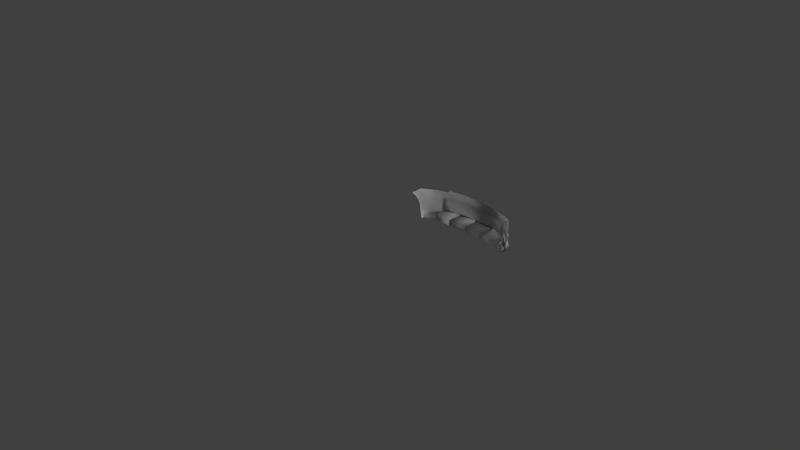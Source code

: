 # Source: sivy_1_w1.blend  (saved by Blender 2.60.0; exported with 4.5.12 LTS)
import bpy
from mathutils import Matrix  # noqa: F401  (used for matrix-valued properties, if any)

bpy.ops.wm.read_factory_settings(use_empty=True)
scene = bpy.context.scene
scene.name = 'Scene'

# ---- collections
col_collection_1 = bpy.data.collections.new('Collection 1'); scene.collection.children.link(col_collection_1)

# ---- materials (node trees are filled in below, after node groups)
mat_01___default = bpy.data.materials.new('01___Default')
mat_01___default.alpha_threshold = 0.0
mat_01___default.use_transparent_shadow = False
mat_01___default.diffuse_color = (0.5882, 0.5882, 0.5882, 1.0)
mat_01___default.specular_color = (0.0, 0.0, 0.0)
mat_01___default.roughness = 0.5
mat_01___default.specular_intensity = 1.0
mat_01___default.line_color = (0.0, 0.0, 0.0, 1.0)

# ---- material node trees

# ---- world
world_world = bpy.data.worlds.new('World'); scene.world = world_world
world_world.color = (0.05088, 0.05088, 0.05088)
world_world.use_sun_shadow = False
world_world.sun_shadow_jitter_overblur = 0.0
world_world.cycles.sampling_method = 'MANUAL'
world_world.cycles.sample_map_resolution = 256

# ---- cameras
cam_camera = bpy.data.cameras.new('Camera')
cam_camera.clip_end = 100.0
cam_camera.lens = 35.0
cam_camera.ortho_scale = 7.314
cam_camera.dof.focus_distance = 0.0
cam_camera.dof.aperture_fstop = 128.0

# ---- lights
light_point = bpy.data.lights.new('Point', 'POINT')
light_point.transmission_factor = 0.0
light_point.energy = 100.0
light_point.shadow_buffer_clip_start = 0.5
light_point.shadow_soft_size = 1.0
light_point.shadow_maximum_resolution = 0.006
light_point.use_absolute_resolution = True
light_point.cycles.use_multiple_importance_sampling = False
light_lamp = bpy.data.lights.new('Lamp', 'POINT')
light_lamp.transmission_factor = 0.0
light_lamp.cutoff_distance = 30.0
light_lamp.energy = 100.0
light_lamp.shadow_buffer_clip_start = 1.001
light_lamp.shadow_soft_size = 1.0
light_lamp.shadow_maximum_resolution = 0.006
light_lamp.use_absolute_resolution = True
light_lamp.cycles.use_multiple_importance_sampling = False

# ---- meshes
me_bumr02 = bpy.data.meshes.new('BumR02')
me_bumr02.from_pydata([(-0.6401, -0.2356, -2.066), (-0.6369, -0.2339, -2.054), (-0.5158, -0.2409, -2.096), (-0.327, -0.2692, -2.18), (-0.1903, -0.2694, -2.19), (-0.314, -0.2715, -1.891), (-0.009, -0.2719, -1.904), (-0.009, -0.2699, -2.196), (-0.6747, -0.3702, -1.886), (-0.6541, -0.3773, -2.029), (-0.6404, -0.3704, -1.877), (-0.6812, -0.3773, -2.017), (-0.6503, -0.3255, -2.08), (-0.6746, -0.3243, -2.068), (-0.6465, -0.2907, -2.098), (-0.6679, -0.2713, -2.095), (-0.6373, -0.2739, -2.11), (-0.655, -0.2516, -2.109), (-0.6191, -0.2689, -2.116), (-0.5343, -0.269, -2.139), (-0.6851, -0.2714, -2.038), (-0.3492, -0.241, -2.125), (-0.3484, -0.2411, -2.145), (-0.3501, -0.2519, -2.178), (-0.328, -0.2519, -2.18), (-0.3486, -0.2691, -2.178), (-0.3271, -0.3176, -2.162), (-0.5334, -0.2517, -2.139), (-0.1881, -0.252, -2.19), (0.0, -0.252, -2.196), (0.0, -0.2411, -2.145), (0.1881, -0.252, -2.19), (0.1881, -0.2411, -2.139), (0.3484, -0.2411, -2.145), (0.3492, -0.241, -2.125), (-0.1881, -0.2411, -2.139), (0.009, -0.2699, -2.196), (-0.009, -0.3239, -2.176), (0.009, -0.3239, -2.176), (-0.009, -0.3643, -2.146), (0.009, -0.3643, -2.146), (0.1903, -0.2694, -2.19), (0.328, -0.2519, -2.18), (0.3501, -0.2519, -2.178), (0.5158, -0.2409, -2.096), (0.5334, -0.2517, -2.139), (0.6401, -0.2356, -2.066), (0.655, -0.2516, -2.109), (0.6851, -0.2714, -2.038), (0.6679, -0.2713, -2.095), (0.3119, -0.3704, -1.891), (0.3488, -0.3658, -2.122), (0.3481, -0.3704, -1.889), (0.3272, -0.3659, -2.123), (0.3487, -0.3175, -2.16), (0.3271, -0.3176, -2.162), (0.3486, -0.2691, -2.178), (0.327, -0.2692, -2.18), (0.5343, -0.269, -2.139), (0.6404, -0.3704, -1.877), (0.6541, -0.3773, -2.029), (0.6747, -0.3702, -1.886), (0.6812, -0.3773, -2.017), (0.6503, -0.3255, -2.08), (0.6746, -0.3243, -2.068), (0.6465, -0.2907, -2.098), (0.6373, -0.2739, -2.11), (0.6191, -0.2689, -2.116), (0.0, -0.3705, -1.903), (-0.3119, -0.3704, -1.891), (-0.6328, -0.293, -1.878), (-0.6236, -0.2761, -1.878), (-0.6191, -0.2711, -1.878), (-0.3512, -0.2715, -1.889), (-0.3481, -0.3704, -1.889), (-0.3488, -0.3658, -2.122), (-0.3272, -0.3659, -2.123), (-0.3487, -0.3175, -2.16), (0.6369, -0.2339, -2.054), (0.314, -0.2715, -1.891), (0.009, -0.2719, -1.904), (0.6328, -0.293, -1.878), (0.6236, -0.2761, -1.878), (0.6191, -0.2711, -1.878), (0.3512, -0.2715, -1.889), (0.2468, -0.0871, -2.151), (0.2468, -0.2068, -2.151), (-0.2468, -0.0871, -2.151), (-0.2468, -0.2068, -2.151), (0.6366, -0.2289, -2.059), (0.5841, -0.061, -2.089), (0.6352, -0.1414, -2.062), (0.6292, -0.0933, -2.072), (0.6204, -0.0754, -2.078), (0.1881, -0.0492, -2.138), (0.1881, -0.2411, -2.139), (0.0, -0.0492, -2.142), (0.3492, -0.0491, -2.13), (0.5158, -0.0551, -2.106), (-0.3491, -0.0491, -2.13), (-0.3491, -0.241, -2.125), (-0.5158, -0.0551, -2.106), (-0.1881, -0.0492, -2.138), (-0.1881, -0.2411, -2.139), (0.0, -0.2411, -2.145), (-0.5841, -0.061, -2.089), (-0.6366, -0.2289, -2.059), (-0.6352, -0.1414, -2.062), (-0.6292, -0.0933, -2.072), (-0.6204, -0.0754, -2.078), (-0.642, -0.1378, -2.08), (-0.6326, -0.0861, -2.09), (-0.6406, -0.213, -2.07), (-0.5158, -0.0446, -2.124), (-0.3491, -0.0387, -2.148), (-0.1881, -0.0388, -2.156), (0.0, -0.0388, -2.16), (0.1881, -0.0388, -2.156), (-0.9451, 0.1153, -1.671), (-0.9457, 0.0265, -1.717), (-0.945, 0.1, -1.643), (-0.9458, 0.0516, -1.738), (-0.9382, -0.0566, -1.768), (-0.9382, -0.0507, -1.799), (-0.9276, -0.1416, -1.793), (-0.9276, -0.1418, -1.826), (-0.9134, -0.2274, -1.795), (-0.9134, -0.2276, -1.827), (-0.8931, -0.3131, -1.784), (-0.8931, -0.3133, -1.816), (-0.8513, -0.3777, -1.797), (-0.8032, -0.369, -1.869), (-0.8513, -0.3776, -1.766), (-0.9081, 0.1363, -1.716), (-0.9041, 0.0818, -1.777), (-0.9025, 0.0207, -1.815), (-0.8447, 0.0369, -1.933), (-0.8506, 0.0037, -1.933), (-0.8094, 0.0306, -1.992), (-0.81, 0.0034, -1.998), (-0.7787, 0.0281, -2.028), (-0.7791, 0.0032, -2.029), (-0.7404, 0.0018, -2.058), (-0.7412, -0.2127, -2.011), (-0.6889, -0.2123, -2.047), (-0.7407, -0.2446, -2.014), (-0.688, -0.2445, -2.051), (-0.7382, -0.2976, -1.992), (-0.715, -0.3666, -1.95), (-0.8857, 0.1582, -1.772), (-0.833, 0.1104, -1.918), (-0.8055, 0.1021, -1.963), (-0.7873, 0.098, -1.987), (-0.738, 0.0278, -2.057), (-0.6822, 0.027, -2.085), (-0.6822, 0.0, -2.086), (-0.5092, 0.0274, -2.126), (-0.5092, 0.0004, -2.127), (-0.3491, 0.0273, -2.155), (-0.3491, 0.0003, -2.155), (-0.188, 0.0272, -2.167), (-0.188, 0.0002, -2.166), (0.0, 0.0002, -2.169), (0.188, 0.0002, -2.166), (0.3491, 0.0003, -2.155), (0.3492, -0.0387, -2.148), (0.5092, 0.0004, -2.127), (0.5158, -0.0446, -2.124), (0.5841, -0.0506, -2.107), (-0.7388, 0.0938, -2.025), (-0.6842, 0.0581, -2.071), (-0.5054, 0.0604, -2.114), (-0.3491, 0.0605, -2.144), (-0.188, 0.0605, -2.157), (0.0, 0.0604, -2.16), (0.0, 0.0272, -2.17), (0.188, 0.0272, -2.167), (-0.6862, 0.0892, -2.052), (-0.5259, 0.0933, -2.09), (-0.5016, 0.0934, -2.096), (-0.3491, 0.0938, -2.124), (-0.4931, 0.1253, -2.072), (-0.3471, 0.165, -2.054), (-0.4654, 0.1634, -2.04), (-0.5084, 0.1009, -2.088), (-0.5841, -0.0506, -2.107), (-0.6204, -0.0645, -2.096), (-0.7976, -0.2149, -1.966), (-0.8452, -0.2183, -1.913), (-0.8983, -0.1359, -1.854), (-0.7975, -0.2425, -1.969), (-0.8441, -0.242, -1.911), (-0.894, -0.218, -1.851), (-0.7968, -0.3005, -1.943), (-0.8383, -0.3038, -1.898), (-0.7639, -0.3676, -1.903), (-0.188, 0.0938, -2.138), (-0.188, 0.1647, -2.064), (0.0, 0.0936, -2.141), (0.0, 0.1654, -2.067), (0.1879, 0.1647, -2.064), (0.188, 0.0938, -2.138), (0.3471, 0.165, -2.054), (0.3491, 0.0938, -2.124), (0.188, 0.0605, -2.157), (0.3491, 0.0273, -2.155), (0.3491, 0.0605, -2.144), (0.5092, 0.0274, -2.126), (0.6822, 0.0, -2.086), (0.6204, -0.0645, -2.096), (0.8513, -0.3776, -1.766), (0.8513, -0.3777, -1.797), (0.8931, -0.3131, -1.784), (0.8931, -0.3133, -1.816), (0.8032, -0.369, -1.869), (0.8383, -0.3038, -1.898), (0.7968, -0.3005, -1.943), (0.7975, -0.2425, -1.969), (0.7407, -0.2446, -2.014), (0.7412, -0.2127, -2.011), (0.6889, -0.2123, -2.047), (0.7404, 0.0018, -2.058), (0.6822, 0.027, -2.085), (0.5054, 0.0604, -2.114), (0.9134, -0.2276, -1.827), (0.9134, -0.2274, -1.795), (0.9276, -0.1418, -1.825), (0.9276, -0.1416, -1.793), (0.9382, -0.0507, -1.799), (0.9382, -0.0566, -1.768), (0.9458, 0.0516, -1.738), (0.9457, 0.0265, -1.717), (0.9451, 0.1153, -1.671), (0.945, 0.1, -1.643), (-0.502, 0.1622, -2.032), (0.6326, -0.0861, -2.09), (0.642, -0.1378, -2.08), (0.6406, -0.213, -2.07), (0.9081, 0.1363, -1.716), (0.9041, 0.0818, -1.777), (0.9025, 0.0207, -1.814), (0.8447, 0.0369, -1.933), (0.8506, 0.0037, -1.933), (0.8094, 0.0306, -1.992), (0.81, 0.0034, -1.998), (0.7787, 0.0281, -2.028), (0.7791, 0.0032, -2.029), (0.8857, 0.1582, -1.772), (0.833, 0.1104, -1.918), (0.738, 0.0278, -2.057), (0.7873, 0.098, -1.987), (0.8055, 0.1021, -1.963), (0.5084, 0.1009, -2.088), (0.5016, 0.0934, -2.096), (0.4931, 0.1253, -2.072), (0.5259, 0.0933, -2.09), (0.6842, 0.0581, -2.071), (0.4654, 0.1634, -2.04), (0.502, 0.1622, -2.032), (0.8983, -0.1359, -1.854), (0.8452, -0.2183, -1.913), (0.7976, -0.2149, -1.966), (0.894, -0.218, -1.851), (0.8441, -0.242, -1.911), (0.7388, 0.0938, -2.025), (0.6862, 0.0892, -2.052), (0.688, -0.2445, -2.051), (0.7382, -0.2976, -1.992), (0.7639, -0.3676, -1.903), (0.715, -0.3666, -1.95), (-0.8931, -0.347, -1.902), (-0.8513, -0.4114, -1.883), (0.3501, -0.2856, -2.264), (0.5334, -0.2854, -2.225), (-0.8032, -0.4027, -1.955), (-0.6191, -0.3026, -2.202), (-0.5343, -0.3027, -2.225), (0.8032, -0.4027, -1.955), (0.7639, -0.4013, -1.989), (0.009, -0.3036, -2.282), (0.009, -0.3576, -2.263), (0.3487, -0.3512, -2.246), (0.3486, -0.3028, -2.264), (-0.3486, -0.3028, -2.264), (0.6851, -0.3051, -2.124), (0.7382, -0.3313, -2.079), (0.1903, -0.3031, -2.276), (0.327, -0.3029, -2.266), (-0.8383, -0.3375, -1.985), (-0.655, -0.2853, -2.195), (-0.5334, -0.2854, -2.225), (-0.6465, -0.3244, -2.184), (-0.6373, -0.3076, -2.196), (-0.6851, -0.3051, -2.124), (-0.715, -0.4003, -2.036), (-0.328, -0.2856, -2.266), (-0.1881, -0.2857, -2.276), (0.5343, -0.3027, -2.225), (0.6191, -0.3026, -2.202), (0.655, -0.2853, -2.195), (0.6679, -0.305, -2.181), (-0.3501, -0.2856, -2.264), (-2.529e-08, -0.2857, -2.282), (0.7968, -0.3342, -2.029), (-0.3271, -0.3513, -2.248), (-0.3272, -0.3996, -2.209), (0.6746, -0.358, -2.154), (0.8513, -0.4114, -1.883), (0.8931, -0.347, -1.902), (-0.7382, -0.3313, -2.079), (0.8383, -0.3375, -1.985), (0.1881, -0.2857, -2.276), (0.328, -0.2856, -2.266), (0.3488, -0.3995, -2.208), (0.3272, -0.3996, -2.209), (0.3271, -0.3513, -2.248), (0.6812, -0.411, -2.103), (0.715, -0.4003, -2.036), (0.6541, -0.411, -2.115), (-0.3487, -0.3512, -2.246), (0.6503, -0.3592, -2.167), (-0.6503, -0.3592, -2.167), (-0.009, -0.3036, -2.282), (-0.009, -0.3576, -2.263), (-0.7639, -0.4013, -1.989), (-0.3488, -0.3995, -2.208), (-0.327, -0.3029, -2.266), (-0.6679, -0.305, -2.181), (-0.1903, -0.3031, -2.276), (-0.6812, -0.411, -2.103), (-0.6746, -0.358, -2.154), (-0.7968, -0.3342, -2.029), (0.6465, -0.3244, -2.184), (-0.6541, -0.411, -2.115), (-0.009, -0.398, -2.232), (0.009, -0.398, -2.232), (0.6373, -0.3076, -2.196)], [], [(0, 1, 2), (3, 4, 5), (4, 6, 5), (4, 7, 6), (8, 9, 10), (8, 11, 9), (8, 20, 11), (20, 13, 11), (20, 15, 13), (21, 22, 2), (22, 23, 2), (22, 24, 23), (20, 17, 15), (20, 0, 17), (0, 27, 17), (0, 2, 27), (2, 23, 27), (28, 30, 29), (30, 31, 29), (30, 32, 31), (32, 33, 31), (32, 34, 33), (24, 22, 28), (22, 35, 28), (22, 21, 35), (30, 28, 35), (31, 33, 42), (33, 43, 42), (33, 44, 43), (44, 45, 43), (44, 46, 45), (46, 47, 45), (46, 48, 47), (48, 49, 47), (50, 51, 52), (50, 53, 51), (59, 60, 61), (60, 62, 61), (62, 48, 61), (62, 64, 48), (64, 49, 48), (68, 69, 6), (69, 5, 6), (9, 12, 10), (12, 70, 10), (12, 14, 70), (14, 71, 70), (14, 16, 71), (16, 18, 71), (18, 72, 71), (18, 19, 72), (19, 25, 72), (73, 72, 25), (6, 7, 37), (74, 75, 69), (75, 76, 69), (71, 74, 70), (71, 72, 74), (72, 73, 74), (70, 74, 10), (74, 73, 77), (73, 25, 77), (69, 26, 5), (26, 3, 5), (75, 74, 77), (76, 26, 69), (68, 6, 39), (6, 37, 39), (78, 46, 44), (44, 33, 34), (79, 41, 57), (79, 80, 41), (80, 36, 41), (79, 50, 80), (50, 68, 80), (59, 63, 60), (59, 81, 63), (81, 65, 63), (81, 82, 65), (82, 66, 65), (82, 67, 66), (58, 83, 56), (58, 67, 83), (67, 82, 83), (83, 84, 56), (36, 80, 38), (83, 52, 84), (83, 82, 52), (82, 81, 52), (52, 81, 59), (52, 54, 84), (54, 56, 84), (57, 55, 79), (55, 50, 79), (52, 51, 54), (55, 53, 50), (38, 80, 40), (80, 68, 40), (85, 86, 87), (86, 88, 87), (89, 90, 91), (90, 92, 91), (90, 93, 92), (94, 95, 96), (94, 97, 95), (97, 34, 95), (97, 98, 34), (98, 44, 34), (98, 90, 44), (90, 78, 44), (90, 89, 78), (99, 100, 101), (99, 102, 100), (102, 103, 100), (102, 96, 103), (96, 104, 103), (96, 95, 104), (100, 2, 101), (2, 105, 101), (2, 1, 105), (1, 106, 105), (107, 105, 106), (107, 108, 105), (108, 109, 105), (108, 110, 111), (108, 107, 110), (107, 112, 110), (107, 106, 112), (101, 113, 99), (113, 114, 99), (99, 114, 102), (114, 115, 102), (115, 96, 102), (115, 116, 96), (116, 117, 96), (96, 117, 94), (0, 106, 1), (0, 112, 106), (118, 119, 120), (118, 121, 119), (121, 122, 119), (121, 123, 122), (123, 124, 122), (123, 125, 124), (125, 126, 124), (125, 127, 126), (127, 128, 126), (127, 129, 128), (129, 130, 128), (132, 128, 130), (133, 121, 118), (133, 134, 121), (134, 135, 121), (134, 136, 135), (136, 137, 135), (136, 138, 137), (138, 139, 137), (138, 140, 139), (140, 141, 139), (140, 142, 141), (142, 143, 141), (142, 144, 143), (144, 145, 143), (144, 146, 145), (146, 147, 145), (146, 20, 147), (149, 134, 133), (149, 150, 134), (150, 136, 134), (150, 138, 136), (151, 138, 150), (151, 152, 138), (152, 140, 138), (152, 153, 140), (153, 142, 140), (153, 154, 142), (154, 155, 142), (154, 156, 155), (156, 157, 155), (156, 158, 157), (158, 159, 157), (158, 160, 159), (160, 161, 159), (160, 162, 161), (162, 116, 161), (162, 163, 116), (163, 117, 116), (163, 164, 117), (164, 165, 117), (164, 166, 165), (166, 167, 165), (166, 168, 167), (169, 153, 152), (169, 170, 153), (170, 154, 153), (170, 171, 154), (171, 156, 154), (171, 172, 156), (172, 158, 156), (172, 173, 158), (173, 160, 158), (173, 174, 160), (174, 175, 160), (174, 176, 175), (176, 162, 175), (176, 163, 162), (177, 170, 169), (177, 178, 170), (178, 171, 170), (178, 179, 171), (179, 180, 171), (179, 181, 180), (181, 182, 180), (181, 183, 182), (178, 184, 179), (184, 181, 179), (162, 160, 175), (185, 157, 113), (157, 114, 113), (157, 159, 114), (159, 115, 114), (159, 161, 115), (161, 116, 115), (185, 155, 157), (185, 186, 155), (186, 111, 155), (146, 0, 20), (112, 0, 146), (146, 144, 112), (144, 110, 112), (144, 155, 110), (155, 111, 110), (144, 142, 155), (143, 187, 141), (187, 139, 141), (187, 188, 139), (188, 137, 139), (188, 189, 137), (189, 135, 137), (189, 123, 135), (123, 121, 135), (145, 190, 143), (190, 187, 143), (190, 191, 187), (191, 188, 187), (191, 192, 188), (192, 189, 188), (192, 125, 189), (125, 123, 189), (147, 193, 145), (193, 190, 145), (193, 194, 190), (194, 191, 190), (194, 192, 191), (125, 192, 127), (192, 129, 127), (192, 194, 129), (182, 196, 180), (182, 197, 196), (197, 198, 196), (197, 199, 198), (199, 200, 198), (200, 201, 198), (200, 202, 201), (202, 203, 201), (101, 185, 113), (101, 105, 185), (105, 186, 185), (105, 109, 186), (109, 111, 186), (109, 108, 111), (180, 172, 171), (180, 196, 172), (196, 173, 172), (196, 198, 173), (198, 174, 173), (198, 204, 174), (204, 176, 174), (204, 205, 176), (205, 164, 176), (205, 166, 164), (201, 204, 198), (201, 206, 204), (206, 205, 204), (206, 207, 205), (207, 166, 205), (207, 208, 166), (208, 168, 166), (208, 209, 168), (210, 211, 212), (211, 213, 212), (216, 217, 215), (216, 218, 217), (218, 219, 217), (218, 220, 219), (220, 221, 219), (220, 208, 221), (208, 222, 221), (208, 207, 222), (207, 223, 222), (207, 206, 223), (206, 203, 223), (206, 201, 203), (213, 224, 212), (224, 225, 212), (224, 226, 225), (226, 227, 225), (226, 228, 227), (228, 229, 227), (228, 230, 229), (230, 231, 229), (230, 232, 231), (232, 233, 231), (234, 183, 181), (235, 236, 92), (236, 91, 92), (236, 237, 91), (237, 89, 91), (98, 97, 167), (97, 165, 167), (97, 94, 165), (94, 117, 165), (89, 46, 78), (89, 237, 46), (232, 230, 238), (230, 239, 238), (230, 240, 239), (240, 241, 239), (240, 242, 241), (242, 243, 241), (242, 244, 243), (244, 245, 243), (244, 246, 245), (246, 221, 245), (246, 219, 221), (238, 239, 247), (239, 248, 247), (239, 241, 248), (241, 243, 248), (222, 249, 221), (249, 245, 221), (249, 250, 245), (250, 243, 245), (250, 251, 243), (251, 248, 243), (252, 253, 254), (252, 255, 253), (255, 223, 253), (255, 256, 223), (256, 222, 223), (256, 249, 222), (257, 254, 202), (254, 203, 202), (254, 253, 203), (253, 223, 203), (257, 258, 254), (228, 240, 230), (228, 259, 240), (259, 242, 240), (259, 260, 242), (260, 244, 242), (260, 261, 244), (261, 246, 244), (261, 219, 246), (226, 259, 228), (226, 262, 259), (262, 260, 259), (262, 263, 260), (263, 261, 260), (263, 217, 261), (217, 219, 261), (215, 262, 213), (262, 224, 213), (262, 226, 224), (217, 263, 215), (263, 262, 215), (176, 164, 163), (167, 168, 98), (168, 90, 98), (168, 209, 90), (209, 93, 90), (209, 235, 93), (235, 92, 93), (249, 264, 250), (249, 256, 264), (256, 265, 264), (256, 255, 265), (236, 220, 237), (220, 266, 237), (220, 218, 266), (218, 267, 266), (218, 216, 267), (236, 208, 220), (236, 235, 208), (235, 209, 208), (48, 266, 267), (48, 46, 266), (46, 237, 266), (130, 129, 270, 271), (43, 45, 273, 272), (131, 130, 271, 274), (19, 18, 275, 276), (214, 268, 278, 277), (36, 38, 280, 279), (56, 54, 281, 282), (25, 19, 276, 283), (48, 267, 285, 284), (57, 41, 286, 287), (129, 194, 288, 270), (17, 27, 290, 289), (16, 14, 291, 292), (20, 148, 294, 293), (24, 28, 296, 295), (67, 58, 297, 298), (47, 49, 300, 299), (27, 23, 301, 290), (28, 29, 302, 296), (267, 216, 303, 285), (26, 76, 305, 304), (49, 64, 306, 300), (213, 211, 307, 308), (147, 20, 293, 309), (216, 215, 310, 303), (31, 42, 312, 311), (51, 53, 314, 313), (53, 55, 315, 314), (64, 62, 316, 306), (29, 31, 311, 302), (269, 48, 284, 317), (62, 60, 318, 316), (211, 214, 277, 307), (77, 25, 283, 319), (41, 36, 279, 286), (58, 56, 282, 297), (55, 57, 287, 315), (60, 63, 320, 318), (23, 24, 295, 301), (45, 47, 299, 273), (14, 12, 321, 291), (37, 7, 322, 323), (195, 131, 274, 324), (18, 16, 292, 275), (76, 75, 325, 305), (42, 43, 272, 312), (3, 26, 304, 326), (54, 51, 313, 281), (15, 17, 289, 327), (7, 4, 328, 322), (215, 213, 308, 310), (268, 269, 317, 278), (11, 13, 330, 329), (75, 77, 319, 325), (193, 147, 309, 331), (63, 65, 332, 320), (12, 9, 333, 321), (13, 15, 327, 330), (40, 39, 334, 335), (39, 37, 323, 334), (66, 67, 298, 336), (38, 40, 335, 280), (148, 195, 324, 294), (194, 193, 331, 288), (65, 66, 336, 332), (9, 11, 329, 333), (4, 3, 326, 328), (317, 284, 285), (317, 285, 278), (303, 277, 278), (303, 278, 285), (277, 303, 310), (277, 310, 308), (307, 277, 308), (309, 294, 324), (331, 309, 324), (331, 324, 274), (288, 331, 274), (288, 274, 270), (293, 294, 309), (270, 274, 271), (319, 283, 304), (319, 304, 305), (325, 319, 305), (298, 297, 299), (336, 298, 299), (336, 299, 300), (332, 336, 300), (332, 300, 306), (320, 332, 306), (320, 306, 316), (318, 320, 316), (273, 299, 297), (272, 273, 297), (272, 297, 282), (312, 272, 282), (287, 286, 312), (287, 312, 282), (315, 287, 282), (315, 282, 281), (314, 315, 281), (314, 281, 313), (311, 312, 286), (302, 311, 286), (302, 286, 279), (280, 335, 334), (280, 334, 323), (279, 280, 323), (279, 323, 322), (302, 279, 322), (302, 322, 328), (296, 302, 328), (295, 296, 328), (295, 328, 326), (276, 289, 290), (276, 290, 301), (283, 276, 301), (326, 304, 283), (295, 326, 283), (295, 283, 301), (289, 276, 275), (289, 275, 292), (327, 289, 292), (327, 292, 291), (330, 327, 291), (330, 291, 321), (329, 330, 321), (329, 321, 333)])
me_bumr02.polygons.foreach_set('use_smooth', [1, 1, 1, 1, 1, 1, 1, 1, 1, 1, 1, 1, 1, 1, 1, 1, 1, 1, 1, 1, 1, 1, 1, 1, 1, 1, 1, 1, 1, 1, 1, 1, 1, 1, 1, 1, 1, 1, 1, 1, 1, 1, 1, 1, 1, 1, 1, 1, 1, 0, 1, 1, 1, 1, 1, 1, 1, 1, 1, 1, 1, 1, 1, 1, 1, 1, 1, 1, 1, 1, 1, 1, 1, 1, 1, 1, 1, 1, 1, 1, 1, 1, 1, 0, 1, 1, 1, 1, 1, 1, 1, 1, 1, 1, 1, 1, 1, 1, 1, 1, 1, 1, 1, 1, 1, 1, 1, 1, 1, 1, 0, 1, 1, 1, 1, 1, 1, 1, 1, 1, 0, 1, 1, 1, 1, 1, 1, 1, 1, 1, 1, 1, 1, 1, 1, 1, 1, 1, 1, 1, 1, 1, 1, 1, 1, 1, 1, 1, 1, 1, 1, 1, 1, 1, 1, 1, 1, 1, 1, 1, 1, 1, 1, 1, 1, 1, 1, 1, 1, 1, 1, 1, 1, 1, 1, 1, 1, 1, 1, 1, 1, 1, 1, 1, 1, 1, 1, 1, 1, 1, 1, 1, 1, 1, 1, 1, 1, 1, 1, 1, 1, 1, 1, 1, 1, 1, 1, 1, 1, 1, 1, 1, 1, 1, 1, 1, 1, 1, 1, 1, 1, 1, 1, 1, 1, 1, 1, 1, 1, 1, 1, 1, 1, 1, 1, 1, 1, 1, 1, 1, 1, 1, 1, 1, 1, 1, 1, 1, 1, 1, 1, 1, 1, 1, 1, 1, 1, 1, 1, 1, 1, 1, 1, 1, 1, 1, 1, 1, 1, 1, 1, 1, 1, 1, 1, 1, 1, 1, 1, 1, 1, 1, 1, 1, 1, 1, 1, 1, 1, 1, 1, 1, 1, 1, 1, 1, 1, 1, 1, 1, 1, 1, 1, 1, 1, 1, 1, 1, 1, 1, 1, 1, 1, 1, 1, 1, 1, 1, 1, 1, 1, 1, 1, 1, 1, 1, 1, 1, 1, 1, 1, 1, 1, 1, 1, 1, 1, 1, 1, 1, 1, 1, 1, 1, 1, 1, 1, 1, 1, 1, 1, 1, 1, 1, 1, 1, 1, 1, 1, 1, 1, 1, 1, 1, 1, 1, 1, 1, 1, 1, 1, 1, 1, 1, 1, 1, 1, 1, 1, 1, 1, 1, 1, 1, 1, 1, 1, 1, 1, 1, 1, 1, 1, 1, 1, 1, 1, 1, 1, 1, 1, 1, 1, 1, 1, 1, 1, 1, 1, 1, 1, 1, 1, 1, 1, 1, 1, 1, 1, 1, 1, 1, 1, 1, 1, 1, 1, 1, 1, 1, 1, 1, 1, 1, 1, 1, 1, 1, 1, 1, 1, 1, 1, 1, 1, 1, 1, 1, 1, 1, 1, 1, 1, 1, 1, 1, 1, 1, 1, 1, 1, 1, 1, 1, 1, 1, 1, 1, 1, 1, 1, 1, 1, 1, 1, 1, 1, 1, 1, 1, 1, 1, 1, 1, 1, 1, 1, 1, 1, 1, 1, 1, 1, 1, 1, 1, 1, 1, 1, 1, 1, 1, 1, 1, 1, 1, 1, 1, 1, 1, 1, 1, 1, 1, 1, 1, 1, 1, 1, 1, 1, 1, 1, 1, 1, 1])
_uv = me_bumr02.uv_layers.new(name='UVTex')
_uv.uv.foreach_set('vector', [0.8263, 0.6763, 0.8263, 0.6765, 0.8243, 0.6757, 0.8212, 0.6738, 0.8191, 0.6737, 0.8212, 0.6775, 0.8191, 0.6737, 0.8163, 0.6773, 0.8212, 0.6775, 0.8191, 0.6737, 0.8162, 0.6736, 0.8163, 0.6773, 0.8268, 0.6746, 0.8264, 0.6726, 0.8263, 0.6747, 0.8268, 0.6746, 0.8269, 0.6727, 0.8264, 0.6726, 0.8268, 0.6746, 0.827, 0.6756, 0.8269, 0.6727, 0.827, 0.6756, 0.8268, 0.6736, 0.8269, 0.6727, 0.827, 0.6756, 0.8267, 0.6748, 0.8268, 0.6736, 0.8216, 0.6754, 0.8216, 0.6751, 0.8243, 0.6757, 0.8216, 0.6751, 0.8216, 0.6744, 0.8243, 0.6757, 0.8216, 0.6751, 0.8213, 0.6743, 0.8216, 0.6744, 0.827, 0.6756, 0.8265, 0.6752, 0.8267, 0.6748, 0.827, 0.6756, 0.8263, 0.6763, 0.8265, 0.6752, 0.8263, 0.6763, 0.8246, 0.6748, 0.8265, 0.6752, 0.8263, 0.6763, 0.8243, 0.6757, 0.8246, 0.6748, 0.8243, 0.6757, 0.8216, 0.6744, 0.8246, 0.6748, 0.819, 0.6742, 0.8161, 0.6751, 0.816, 0.6741, 0.8161, 0.6751, 0.8131, 0.6742, 0.816, 0.6741, 0.8161, 0.6751, 0.8131, 0.6752, 0.8131, 0.6742, 0.8131, 0.6752, 0.8105, 0.6751, 0.8131, 0.6742, 0.8131, 0.6752, 0.8105, 0.6754, 0.8105, 0.6751, 0.8213, 0.6743, 0.8216, 0.6751, 0.819, 0.6742, 0.8216, 0.6751, 0.8191, 0.6752, 0.819, 0.6742, 0.8216, 0.6751, 0.8216, 0.6754, 0.8191, 0.6752, 0.8161, 0.6751, 0.819, 0.6742, 0.8191, 0.6752, 0.8131, 0.6742, 0.8105, 0.6751, 0.8108, 0.6744, 0.8105, 0.6751, 0.8105, 0.6744, 0.8108, 0.6744, 0.8105, 0.6751, 0.8079, 0.6758, 0.8105, 0.6744, 0.8079, 0.6758, 0.8076, 0.6749, 0.8105, 0.6744, 0.8079, 0.6758, 0.8059, 0.6763, 0.8076, 0.6749, 0.8059, 0.6763, 0.8057, 0.6753, 0.8076, 0.6749, 0.8059, 0.6763, 0.8052, 0.6756, 0.8057, 0.6753, 0.8052, 0.6756, 0.8054, 0.6749, 0.8057, 0.6753, 0.8111, 0.6746, 0.8104, 0.6718, 0.8105, 0.6746, 0.8111, 0.6746, 0.8108, 0.6717, 0.8104, 0.6718, 0.8059, 0.6748, 0.8056, 0.6726, 0.8053, 0.6747, 0.8056, 0.6726, 0.8052, 0.6728, 0.8053, 0.6747, 0.8052, 0.6728, 0.8052, 0.6756, 0.8053, 0.6747, 0.8052, 0.6728, 0.8053, 0.6737, 0.8052, 0.6756, 0.8053, 0.6737, 0.8054, 0.6749, 0.8052, 0.6756, 0.8161, 0.6744, 0.821, 0.6745, 0.8163, 0.6773, 0.821, 0.6745, 0.8212, 0.6775, 0.8163, 0.6773, 0.8264, 0.6726, 0.8264, 0.6734, 0.8263, 0.6747, 0.8264, 0.6734, 0.8262, 0.677, 0.8263, 0.6747, 0.8264, 0.6734, 0.8263, 0.6742, 0.8262, 0.677, 0.8263, 0.6742, 0.8261, 0.6775, 0.8262, 0.677, 0.8263, 0.6742, 0.8262, 0.6746, 0.8261, 0.6775, 0.8262, 0.6746, 0.8259, 0.6746, 0.8261, 0.6775, 0.8259, 0.6746, 0.826, 0.6776, 0.8261, 0.6775, 0.8259, 0.6746, 0.8246, 0.6744, 0.826, 0.6776, 0.8246, 0.6744, 0.8216, 0.6739, 0.826, 0.6776, 0.8217, 0.6775, 0.826, 0.6776, 0.8216, 0.6739, 0.8163, 0.6773, 0.8162, 0.6736, 0.8161, 0.6721, 0.8216, 0.6746, 0.8215, 0.6717, 0.821, 0.6745, 0.8215, 0.6717, 0.8212, 0.6717, 0.821, 0.6745, 0.8261, 0.6775, 0.8216, 0.6746, 0.8262, 0.677, 0.8261, 0.6775, 0.826, 0.6776, 0.8216, 0.6746, 0.826, 0.6776, 0.8217, 0.6775, 0.8216, 0.6746, 0.8262, 0.677, 0.8216, 0.6746, 0.8263, 0.6747, 0.8216, 0.6746, 0.8217, 0.6775, 0.8216, 0.6727, 0.8217, 0.6775, 0.8216, 0.6739, 0.8216, 0.6727, 0.821, 0.6745, 0.8212, 0.6726, 0.8212, 0.6775, 0.8212, 0.6726, 0.8212, 0.6738, 0.8212, 0.6775, 0.8215, 0.6717, 0.8216, 0.6746, 0.8216, 0.6727, 0.8212, 0.6717, 0.8212, 0.6726, 0.821, 0.6745, 0.8161, 0.6744, 0.8163, 0.6773, 0.8161, 0.6712, 0.8163, 0.6773, 0.8161, 0.6721, 0.8161, 0.6712, 0.806, 0.6765, 0.8059, 0.6763, 0.8079, 0.6758, 0.8079, 0.6758, 0.8105, 0.6751, 0.8105, 0.6754, 0.8112, 0.6775, 0.813, 0.6737, 0.8108, 0.6739, 0.8112, 0.6775, 0.816, 0.6773, 0.813, 0.6737, 0.816, 0.6773, 0.8159, 0.6736, 0.813, 0.6737, 0.8112, 0.6775, 0.8111, 0.6746, 0.816, 0.6773, 0.8111, 0.6746, 0.8161, 0.6744, 0.816, 0.6773, 0.8059, 0.6748, 0.8057, 0.6735, 0.8056, 0.6726, 0.8059, 0.6748, 0.8061, 0.677, 0.8057, 0.6735, 0.8061, 0.677, 0.8058, 0.6743, 0.8057, 0.6735, 0.8061, 0.677, 0.8062, 0.6775, 0.8058, 0.6743, 0.8062, 0.6775, 0.8059, 0.6746, 0.8058, 0.6743, 0.8062, 0.6775, 0.8062, 0.6747, 0.8059, 0.6746, 0.8075, 0.6744, 0.8063, 0.6777, 0.8105, 0.6739, 0.8075, 0.6744, 0.8062, 0.6747, 0.8063, 0.6777, 0.8062, 0.6747, 0.8062, 0.6775, 0.8063, 0.6777, 0.8063, 0.6777, 0.8106, 0.6775, 0.8105, 0.6739, 0.8159, 0.6736, 0.816, 0.6773, 0.8158, 0.6721, 0.8063, 0.6777, 0.8105, 0.6746, 0.8106, 0.6775, 0.8063, 0.6777, 0.8062, 0.6775, 0.8105, 0.6746, 0.8062, 0.6775, 0.8061, 0.677, 0.8105, 0.6746, 0.8105, 0.6746, 0.8061, 0.677, 0.8059, 0.6748, 0.8105, 0.6746, 0.8105, 0.6727, 0.8106, 0.6775, 0.8105, 0.6727, 0.8105, 0.6739, 0.8106, 0.6775, 0.8108, 0.6739, 0.8108, 0.6727, 0.8112, 0.6775, 0.8108, 0.6727, 0.8111, 0.6746, 0.8112, 0.6775, 0.8105, 0.6746, 0.8104, 0.6718, 0.8105, 0.6727, 0.8108, 0.6727, 0.8108, 0.6717, 0.8111, 0.6746, 0.8158, 0.6721, 0.816, 0.6773, 0.8158, 0.6712, 0.816, 0.6773, 0.8161, 0.6744, 0.8158, 0.6712, 0.5116, 0.0725, 0.5116, 0.007, 0.7271, 0.0729, 0.5116, 0.007, 0.7271, 0.0073, 0.7271, 0.0729, 0.249, 0.179, 0.2502, 0.1909, 0.249, 0.1852, 0.2502, 0.1909, 0.2492, 0.1886, 0.249, 0.1852, 0.2502, 0.1909, 0.2494, 0.1898, 0.2492, 0.1886, 0.2593, 0.1917, 0.2593, 0.1782, 0.2636, 0.1917, 0.2593, 0.1917, 0.2556, 0.1917, 0.2593, 0.1782, 0.2556, 0.1917, 0.2556, 0.1782, 0.2593, 0.1782, 0.2556, 0.1917, 0.2518, 0.1913, 0.2556, 0.1782, 0.2518, 0.1913, 0.2518, 0.1782, 0.2556, 0.1782, 0.2518, 0.1913, 0.2502, 0.1909, 0.2518, 0.1782, 0.2502, 0.1909, 0.249, 0.1787, 0.2518, 0.1782, 0.2502, 0.1909, 0.249, 0.179, 0.249, 0.1787, 0.2556, 0.1917, 0.2556, 0.1782, 0.2518, 0.1913, 0.2556, 0.1917, 0.2593, 0.1917, 0.2556, 0.1782, 0.2593, 0.1917, 0.2593, 0.1782, 0.2556, 0.1782, 0.2593, 0.1917, 0.2636, 0.1917, 0.2593, 0.1782, 0.2636, 0.1917, 0.2636, 0.1782, 0.2593, 0.1782, 0.2636, 0.1917, 0.2593, 0.1782, 0.2636, 0.1782, 0.2556, 0.1782, 0.2518, 0.1782, 0.2518, 0.1913, 0.2518, 0.1782, 0.2502, 0.1909, 0.2518, 0.1913, 0.2518, 0.1782, 0.249, 0.1787, 0.2502, 0.1909, 0.249, 0.1787, 0.249, 0.179, 0.2502, 0.1909, 0.249, 0.1852, 0.2502, 0.1909, 0.249, 0.179, 0.249, 0.1852, 0.2492, 0.1886, 0.2502, 0.1909, 0.2492, 0.1886, 0.2494, 0.1898, 0.2502, 0.1909, 0.5055, 0.1369, 0.4937, 0.1177, 0.5, 0.1415, 0.5055, 0.1369, 0.5021, 0.1092, 0.4937, 0.1177, 0.5021, 0.1092, 0.4905, 0.0853, 0.4937, 0.1177, 0.5021, 0.1092, 0.4996, 0.0768, 0.4905, 0.0853, 0.5513, 0.1512, 0.5479, 0.1578, 0.6135, 0.1489, 0.5479, 0.1578, 0.6135, 0.1584, 0.6135, 0.1489, 0.6135, 0.1489, 0.6135, 0.1584, 0.6658, 0.1498, 0.6135, 0.1584, 0.6657, 0.1592, 0.6658, 0.1498, 0.6657, 0.1592, 0.7174, 0.1498, 0.6658, 0.1498, 0.6657, 0.1592, 0.7177, 0.1592, 0.7174, 0.1498, 0.7177, 0.1592, 0.6657, 0.1592, 0.7174, 0.1498, 0.7174, 0.1498, 0.6657, 0.1592, 0.6658, 0.1498, 0.49, 0.0755, 0.4996, 0.0768, 0.499, 0.071, 0.49, 0.0755, 0.4905, 0.0853, 0.4996, 0.0768, 0.2646, 0.2266, 0.2804, 0.1906, 0.2524, 0.221, 0.2646, 0.2266, 0.2892, 0.2018, 0.2804, 0.1906, 0.2892, 0.2018, 0.3031, 0.1539, 0.2804, 0.1906, 0.2892, 0.2018, 0.3154, 0.1566, 0.3031, 0.1539, 0.3154, 0.1566, 0.3146, 0.1163, 0.3031, 0.1539, 0.3154, 0.1566, 0.3273, 0.1163, 0.3146, 0.1163, 0.3273, 0.1163, 0.3177, 0.0783, 0.3146, 0.1163, 0.3273, 0.1163, 0.3304, 0.0783, 0.3177, 0.0783, 0.3304, 0.0783, 0.3155, 0.0403, 0.3177, 0.0783, 0.3304, 0.0783, 0.3283, 0.0403, 0.3155, 0.0403, 0.3283, 0.0403, 0.324, 0.0117, 0.3155, 0.0403, 0.311, 0.0117, 0.3155, 0.0403, 0.324, 0.0117, 0.2862, 0.2385, 0.2892, 0.2018, 0.2646, 0.2266, 0.2862, 0.2385, 0.3105, 0.2152, 0.2892, 0.2018, 0.3105, 0.2152, 0.3257, 0.1883, 0.2892, 0.2018, 0.3105, 0.2152, 0.3819, 0.1957, 0.3257, 0.1883, 0.3819, 0.1957, 0.3808, 0.181, 0.3257, 0.1883, 0.3819, 0.1957, 0.4111, 0.193, 0.3808, 0.181, 0.4111, 0.193, 0.4133, 0.1809, 0.3808, 0.181, 0.4111, 0.193, 0.4315, 0.192, 0.4133, 0.1809, 0.4315, 0.192, 0.4317, 0.1809, 0.4133, 0.1809, 0.4315, 0.192, 0.4517, 0.1804, 0.4317, 0.1809, 0.4517, 0.1804, 0.4358, 0.0853, 0.4317, 0.1809, 0.4517, 0.1804, 0.4633, 0.0855, 0.4358, 0.0853, 0.4633, 0.0855, 0.4348, 0.07, 0.4358, 0.0853, 0.4633, 0.0855, 0.4628, 0.071, 0.4348, 0.07, 0.4628, 0.071, 0.43, 0.0476, 0.4348, 0.07, 0.4628, 0.071, 0.4612, 0.0593, 0.43, 0.0476, 0.3071, 0.2496, 0.3105, 0.2152, 0.2862, 0.2385, 0.3071, 0.2496, 0.3792, 0.2276, 0.3105, 0.2152, 0.3792, 0.2276, 0.3819, 0.1957, 0.3105, 0.2152, 0.3792, 0.2276, 0.4111, 0.193, 0.3819, 0.1957, 0.4016, 0.2246, 0.4111, 0.193, 0.3792, 0.2276, 0.4016, 0.2246, 0.4149, 0.2228, 0.4111, 0.193, 0.4149, 0.2228, 0.4315, 0.192, 0.4111, 0.193, 0.4149, 0.2228, 0.452, 0.1919, 0.4315, 0.192, 0.452, 0.1919, 0.4517, 0.1804, 0.4315, 0.192, 0.452, 0.1919, 0.4776, 0.1916, 0.4517, 0.1804, 0.4776, 0.1916, 0.478, 0.1796, 0.4517, 0.1804, 0.4776, 0.1916, 0.5505, 0.1919, 0.478, 0.1796, 0.5505, 0.1919, 0.5509, 0.1799, 0.478, 0.1796, 0.5505, 0.1919, 0.6136, 0.1919, 0.5509, 0.1799, 0.6136, 0.1919, 0.6136, 0.1799, 0.5509, 0.1799, 0.6136, 0.1919, 0.6656, 0.1919, 0.6136, 0.1799, 0.6656, 0.1919, 0.6656, 0.1799, 0.6136, 0.1799, 0.6656, 0.1919, 0.7177, 0.1799, 0.6656, 0.1799, 0.7177, 0.1799, 0.7177, 0.1592, 0.6656, 0.1799, 0.7177, 0.1799, 0.6656, 0.1799, 0.7177, 0.1592, 0.6656, 0.1799, 0.6657, 0.1592, 0.7177, 0.1592, 0.6656, 0.1799, 0.6136, 0.1799, 0.6657, 0.1592, 0.6136, 0.1799, 0.6135, 0.1584, 0.6657, 0.1592, 0.6136, 0.1799, 0.5509, 0.1799, 0.6135, 0.1584, 0.5509, 0.1799, 0.5479, 0.1578, 0.6135, 0.1584, 0.5509, 0.1799, 0.5222, 0.1569, 0.5479, 0.1578, 0.4406, 0.2203, 0.452, 0.1919, 0.4149, 0.2228, 0.4406, 0.2203, 0.4714, 0.2053, 0.452, 0.1919, 0.4714, 0.2053, 0.4776, 0.1916, 0.452, 0.1919, 0.4714, 0.2053, 0.547, 0.2064, 0.4776, 0.1916, 0.547, 0.2064, 0.5505, 0.1919, 0.4776, 0.1916, 0.547, 0.2064, 0.6135, 0.2066, 0.5505, 0.1919, 0.6135, 0.2066, 0.6136, 0.1919, 0.5505, 0.1919, 0.6135, 0.2066, 0.6657, 0.2066, 0.6136, 0.1919, 0.6657, 0.2066, 0.6656, 0.1919, 0.6136, 0.1919, 0.6657, 0.2066, 0.7177, 0.2065, 0.6656, 0.1919, 0.7177, 0.2065, 0.7177, 0.1919, 0.6656, 0.1919, 0.7177, 0.2065, 0.6656, 0.1919, 0.7177, 0.1919, 0.6656, 0.1919, 0.7177, 0.1799, 0.7177, 0.1919, 0.6656, 0.1919, 0.6656, 0.1799, 0.7177, 0.1799, 0.4653, 0.2184, 0.4714, 0.2053, 0.4406, 0.2203, 0.4653, 0.2184, 0.5348, 0.2192, 0.4714, 0.2053, 0.5348, 0.2192, 0.547, 0.2064, 0.4714, 0.2053, 0.5348, 0.2192, 0.5435, 0.221, 0.547, 0.2064, 0.5435, 0.221, 0.6133, 0.2213, 0.547, 0.2064, 0.5435, 0.221, 0.5418, 0.2357, 0.6133, 0.2213, 0.5418, 0.2357, 0.6126, 0.252, 0.6133, 0.2213, 0.5418, 0.2357, 0.5492, 0.2516, 0.6126, 0.252, 0.5348, 0.2192, 0.5395, 0.224, 0.5435, 0.221, 0.5395, 0.224, 0.5418, 0.2357, 0.5435, 0.221, 0.7177, 0.1799, 0.6656, 0.1919, 0.7177, 0.1919, 0.5222, 0.1569, 0.5509, 0.1799, 0.5479, 0.1578, 0.5509, 0.1799, 0.6135, 0.1584, 0.5479, 0.1578, 0.5509, 0.1799, 0.6136, 0.1799, 0.6135, 0.1584, 0.6136, 0.1799, 0.6657, 0.1592, 0.6135, 0.1584, 0.6136, 0.1799, 0.6656, 0.1799, 0.6657, 0.1592, 0.6656, 0.1799, 0.7177, 0.1592, 0.6657, 0.1592, 0.5222, 0.1569, 0.478, 0.1796, 0.5509, 0.1799, 0.5222, 0.1569, 0.507, 0.1503, 0.478, 0.1796, 0.507, 0.1503, 0.5, 0.1415, 0.478, 0.1796, 0.4628, 0.071, 0.49, 0.0755, 0.4612, 0.0593, 0.4905, 0.0853, 0.49, 0.0755, 0.4628, 0.071, 0.4628, 0.071, 0.4633, 0.0855, 0.4905, 0.0853, 0.4633, 0.0855, 0.4937, 0.1177, 0.4905, 0.0853, 0.4633, 0.0855, 0.478, 0.1796, 0.4937, 0.1177, 0.478, 0.1796, 0.5, 0.1415, 0.4937, 0.1177, 0.4633, 0.0855, 0.4517, 0.1804, 0.478, 0.1796, 0.4358, 0.0853, 0.4051, 0.0842, 0.4317, 0.1809, 0.4051, 0.0842, 0.4133, 0.1809, 0.4317, 0.1809, 0.4051, 0.0842, 0.375, 0.0826, 0.4133, 0.1809, 0.375, 0.0826, 0.3808, 0.181, 0.4133, 0.1809, 0.375, 0.0826, 0.3419, 0.119, 0.3808, 0.181, 0.3419, 0.119, 0.3257, 0.1883, 0.3808, 0.181, 0.3419, 0.119, 0.3154, 0.1566, 0.3257, 0.1883, 0.3154, 0.1566, 0.2892, 0.2018, 0.3257, 0.1883, 0.4348, 0.07, 0.4038, 0.0708, 0.4358, 0.0853, 0.4038, 0.0708, 0.4051, 0.0842, 0.4358, 0.0853, 0.4038, 0.0708, 0.3744, 0.0709, 0.4051, 0.0842, 0.3744, 0.0709, 0.375, 0.0826, 0.4051, 0.0842, 0.3744, 0.0709, 0.3417, 0.0826, 0.375, 0.0826, 0.3417, 0.0826, 0.3419, 0.119, 0.375, 0.0826, 0.3417, 0.0826, 0.3273, 0.1163, 0.3419, 0.119, 0.3273, 0.1163, 0.3154, 0.1566, 0.3419, 0.119, 0.43, 0.0476, 0.3969, 0.0462, 0.4348, 0.07, 0.3969, 0.0462, 0.4038, 0.0708, 0.4348, 0.07, 0.3969, 0.0462, 0.3709, 0.0447, 0.4038, 0.0708, 0.3709, 0.0447, 0.3744, 0.0709, 0.4038, 0.0708, 0.3709, 0.0447, 0.3417, 0.0826, 0.3744, 0.0709, 0.3273, 0.1163, 0.3417, 0.0826, 0.3304, 0.0783, 0.3417, 0.0826, 0.3283, 0.0403, 0.3304, 0.0783, 0.3417, 0.0826, 0.3709, 0.0447, 0.3283, 0.0403, 0.8623, 0.3193, 0.7808, 0.2762, 0.8612, 0.2761, 0.8623, 0.3193, 0.7806, 0.3191, 0.7808, 0.2762, 0.7806, 0.3191, 0.7044, 0.276, 0.7808, 0.2762, 0.7806, 0.3191, 0.7045, 0.3196, 0.7044, 0.276, 0.7045, 0.3196, 0.6262, 0.3191, 0.7044, 0.276, 0.6262, 0.3191, 0.626, 0.2762, 0.7044, 0.276, 0.6262, 0.3191, 0.546, 0.3193, 0.626, 0.2762, 0.546, 0.3193, 0.5471, 0.2761, 0.626, 0.2762, 0.5513, 0.1512, 0.5222, 0.1569, 0.5479, 0.1578, 0.5513, 0.1512, 0.5223, 0.1499, 0.5222, 0.1569, 0.5223, 0.1499, 0.507, 0.1503, 0.5222, 0.1569, 0.5223, 0.1499, 0.5108, 0.1444, 0.507, 0.1503, 0.5108, 0.1444, 0.5, 0.1415, 0.507, 0.1503, 0.5108, 0.1444, 0.5055, 0.1369, 0.5, 0.1415, 0.6133, 0.2213, 0.6135, 0.2066, 0.547, 0.2064, 0.6133, 0.2213, 0.6657, 0.2213, 0.6135, 0.2066, 0.6657, 0.2213, 0.6657, 0.2066, 0.6135, 0.2066, 0.6657, 0.2213, 0.7177, 0.2212, 0.6657, 0.2066, 0.7177, 0.2212, 0.7177, 0.2065, 0.6657, 0.2066, 0.7177, 0.2212, 0.6657, 0.2066, 0.7177, 0.2065, 0.6657, 0.2066, 0.6656, 0.1919, 0.7177, 0.2065, 0.6657, 0.2066, 0.6136, 0.1919, 0.6656, 0.1919, 0.6136, 0.1919, 0.6136, 0.1799, 0.6656, 0.1919, 0.6136, 0.1919, 0.5509, 0.1799, 0.6136, 0.1799, 0.6657, 0.2213, 0.6657, 0.2066, 0.7177, 0.2212, 0.6657, 0.2213, 0.6135, 0.2066, 0.6657, 0.2066, 0.6135, 0.2066, 0.6136, 0.1919, 0.6657, 0.2066, 0.6135, 0.2066, 0.5505, 0.1919, 0.6136, 0.1919, 0.5505, 0.1919, 0.5509, 0.1799, 0.6136, 0.1919, 0.5505, 0.1919, 0.478, 0.1796, 0.5509, 0.1799, 0.478, 0.1796, 0.5222, 0.1569, 0.5509, 0.1799, 0.478, 0.1796, 0.507, 0.1503, 0.5222, 0.1569, 0.311, 0.0117, 0.324, 0.0117, 0.3155, 0.0403, 0.324, 0.0117, 0.3283, 0.0403, 0.3155, 0.0403, 0.3969, 0.0462, 0.4038, 0.0708, 0.3709, 0.0447, 0.3969, 0.0462, 0.4348, 0.07, 0.4038, 0.0708, 0.4348, 0.07, 0.4358, 0.0853, 0.4038, 0.0708, 0.4348, 0.07, 0.4633, 0.0855, 0.4358, 0.0853, 0.4633, 0.0855, 0.4517, 0.1804, 0.4358, 0.0853, 0.4633, 0.0855, 0.478, 0.1796, 0.4517, 0.1804, 0.478, 0.1796, 0.4776, 0.1916, 0.4517, 0.1804, 0.478, 0.1796, 0.5505, 0.1919, 0.4776, 0.1916, 0.5505, 0.1919, 0.547, 0.2064, 0.4776, 0.1916, 0.5505, 0.1919, 0.6135, 0.2066, 0.547, 0.2064, 0.6135, 0.2066, 0.6133, 0.2213, 0.547, 0.2064, 0.6135, 0.2066, 0.6657, 0.2213, 0.6133, 0.2213, 0.3283, 0.0403, 0.3304, 0.0783, 0.3155, 0.0403, 0.3304, 0.0783, 0.3177, 0.0783, 0.3155, 0.0403, 0.3304, 0.0783, 0.3273, 0.1163, 0.3177, 0.0783, 0.3273, 0.1163, 0.3146, 0.1163, 0.3177, 0.0783, 0.3273, 0.1163, 0.3154, 0.1566, 0.3146, 0.1163, 0.3154, 0.1566, 0.3031, 0.1539, 0.3146, 0.1163, 0.3154, 0.1566, 0.2892, 0.2018, 0.3031, 0.1539, 0.2892, 0.2018, 0.2804, 0.1906, 0.3031, 0.1539, 0.2892, 0.2018, 0.2646, 0.2266, 0.2804, 0.1906, 0.2646, 0.2266, 0.2524, 0.221, 0.2804, 0.1906, 0.5246, 0.252, 0.5492, 0.2516, 0.5418, 0.2357, 0.5, 0.1415, 0.4937, 0.1177, 0.5055, 0.1369, 0.4937, 0.1177, 0.5021, 0.1092, 0.5055, 0.1369, 0.4937, 0.1177, 0.4905, 0.0853, 0.5021, 0.1092, 0.4905, 0.0853, 0.4996, 0.0768, 0.5021, 0.1092, 0.5513, 0.1512, 0.6135, 0.1489, 0.5479, 0.1578, 0.6135, 0.1489, 0.6135, 0.1584, 0.5479, 0.1578, 0.6135, 0.1489, 0.6658, 0.1498, 0.6135, 0.1584, 0.6658, 0.1498, 0.6657, 0.1592, 0.6135, 0.1584, 0.4996, 0.0768, 0.49, 0.0755, 0.499, 0.071, 0.4996, 0.0768, 0.4905, 0.0853, 0.49, 0.0755, 0.2646, 0.2266, 0.2892, 0.2018, 0.2862, 0.2385, 0.2892, 0.2018, 0.3105, 0.2152, 0.2862, 0.2385, 0.2892, 0.2018, 0.3257, 0.1883, 0.3105, 0.2152, 0.3257, 0.1883, 0.3819, 0.1957, 0.3105, 0.2152, 0.3257, 0.1883, 0.3808, 0.181, 0.3819, 0.1957, 0.3808, 0.181, 0.4111, 0.193, 0.3819, 0.1957, 0.3808, 0.181, 0.4133, 0.1809, 0.4111, 0.193, 0.4133, 0.1809, 0.4315, 0.192, 0.4111, 0.193, 0.4133, 0.1809, 0.4317, 0.1809, 0.4315, 0.192, 0.4317, 0.1809, 0.4517, 0.1804, 0.4315, 0.192, 0.4317, 0.1809, 0.4358, 0.0853, 0.4517, 0.1804, 0.2862, 0.2385, 0.3105, 0.2152, 0.3071, 0.2496, 0.3105, 0.2152, 0.3792, 0.2276, 0.3071, 0.2496, 0.3105, 0.2152, 0.3819, 0.1957, 0.3792, 0.2276, 0.3819, 0.1957, 0.4111, 0.193, 0.3792, 0.2276, 0.4776, 0.1916, 0.452, 0.1919, 0.4517, 0.1804, 0.452, 0.1919, 0.4315, 0.192, 0.4517, 0.1804, 0.452, 0.1919, 0.4149, 0.2228, 0.4315, 0.192, 0.4149, 0.2228, 0.4111, 0.193, 0.4315, 0.192, 0.4149, 0.2228, 0.4016, 0.2246, 0.4111, 0.193, 0.4016, 0.2246, 0.3792, 0.2276, 0.4111, 0.193, 0.5395, 0.224, 0.5435, 0.221, 0.5418, 0.2357, 0.5395, 0.224, 0.5348, 0.2192, 0.5435, 0.221, 0.5348, 0.2192, 0.547, 0.2064, 0.5435, 0.221, 0.5348, 0.2192, 0.4714, 0.2053, 0.547, 0.2064, 0.4714, 0.2053, 0.4776, 0.1916, 0.547, 0.2064, 0.4714, 0.2053, 0.452, 0.1919, 0.4776, 0.1916, 0.5492, 0.2516, 0.5418, 0.2357, 0.6126, 0.252, 0.5418, 0.2357, 0.6133, 0.2213, 0.6126, 0.252, 0.5418, 0.2357, 0.5435, 0.221, 0.6133, 0.2213, 0.5435, 0.221, 0.547, 0.2064, 0.6133, 0.2213, 0.5492, 0.2516, 0.5246, 0.252, 0.5418, 0.2357, 0.3154, 0.1566, 0.3257, 0.1883, 0.2892, 0.2018, 0.3154, 0.1566, 0.3419, 0.119, 0.3257, 0.1883, 0.3419, 0.119, 0.3808, 0.181, 0.3257, 0.1883, 0.3419, 0.119, 0.375, 0.0826, 0.3808, 0.181, 0.375, 0.0826, 0.4133, 0.1809, 0.3808, 0.181, 0.375, 0.0826, 0.4051, 0.0842, 0.4133, 0.1809, 0.4051, 0.0842, 0.4317, 0.1809, 0.4133, 0.1809, 0.4051, 0.0842, 0.4358, 0.0853, 0.4317, 0.1809, 0.3273, 0.1163, 0.3419, 0.119, 0.3154, 0.1566, 0.3273, 0.1163, 0.3417, 0.0826, 0.3419, 0.119, 0.3417, 0.0826, 0.375, 0.0826, 0.3419, 0.119, 0.3417, 0.0826, 0.3744, 0.0709, 0.375, 0.0826, 0.3744, 0.0709, 0.4051, 0.0842, 0.375, 0.0826, 0.3744, 0.0709, 0.4038, 0.0708, 0.4051, 0.0842, 0.4038, 0.0708, 0.4358, 0.0853, 0.4051, 0.0842, 0.3709, 0.0447, 0.3417, 0.0826, 0.3283, 0.0403, 0.3417, 0.0826, 0.3304, 0.0783, 0.3283, 0.0403, 0.3417, 0.0826, 0.3273, 0.1163, 0.3304, 0.0783, 0.4038, 0.0708, 0.3744, 0.0709, 0.3709, 0.0447, 0.3744, 0.0709, 0.3417, 0.0826, 0.3709, 0.0447, 0.6656, 0.1919, 0.6136, 0.1799, 0.6656, 0.1799, 0.5479, 0.1578, 0.5222, 0.1569, 0.5513, 0.1512, 0.5222, 0.1569, 0.5223, 0.1499, 0.5513, 0.1512, 0.5222, 0.1569, 0.507, 0.1503, 0.5223, 0.1499, 0.507, 0.1503, 0.5108, 0.1444, 0.5223, 0.1499, 0.507, 0.1503, 0.5, 0.1415, 0.5108, 0.1444, 0.5, 0.1415, 0.5055, 0.1369, 0.5108, 0.1444, 0.452, 0.1919, 0.4406, 0.2203, 0.4149, 0.2228, 0.452, 0.1919, 0.4714, 0.2053, 0.4406, 0.2203, 0.4714, 0.2053, 0.4653, 0.2184, 0.4406, 0.2203, 0.4714, 0.2053, 0.5348, 0.2192, 0.4653, 0.2184, 0.4937, 0.1177, 0.4633, 0.0855, 0.4905, 0.0853, 0.4633, 0.0855, 0.4628, 0.071, 0.4905, 0.0853, 0.4633, 0.0855, 0.4348, 0.07, 0.4628, 0.071, 0.4348, 0.07, 0.43, 0.0476, 0.4628, 0.071, 0.4348, 0.07, 0.3969, 0.0462, 0.43, 0.0476, 0.4937, 0.1177, 0.478, 0.1796, 0.4633, 0.0855, 0.4937, 0.1177, 0.5, 0.1415, 0.478, 0.1796, 0.5, 0.1415, 0.507, 0.1503, 0.478, 0.1796, 0.4612, 0.0593, 0.4628, 0.071, 0.43, 0.0476, 0.4612, 0.0593, 0.49, 0.0755, 0.4628, 0.071, 0.49, 0.0755, 0.4905, 0.0853, 0.4628, 0.071, 0.3283, 0.0403, 0.3667, 0.0157, 0.324, 0.0117, 0.0, 1.0, 0.8105, 0.6744, 0.8076, 0.6749, 0.8075, 0.6744, 0.0, 1.0, 0.3283, 0.0403, 0.3667, 0.0157, 0.324, 0.0117, 0.0, 1.0, 0.8265, 0.6752, 0.8246, 0.6744, 0.8259, 0.6746, 0.0, 1.0, 0.3969, 0.0462, 0.3667, 0.0157, 0.3893, 0.0164, 0.0, 1.0, 0.8159, 0.6736, 0.8158, 0.6721, 0.8161, 0.6721, 0.0, 1.0, 0.8108, 0.6727, 0.8105, 0.6739, 0.8105, 0.6727, 0.0, 1.0, 0.8216, 0.6739, 0.8246, 0.6744, 0.8216, 0.6744, 0.0, 1.0, 0.4205, 0.017, 0.4612, 0.0593, 0.43, 0.0476, 0.0, 1.0, 0.8108, 0.6739, 0.813, 0.6737, 0.8108, 0.6744, 0.0, 1.0, 0.3709, 0.0447, 0.3667, 0.0157, 0.3283, 0.0403, 0.0, 1.0, 0.8246, 0.6744, 0.8265, 0.6752, 0.8246, 0.6748, 0.0, 1.0, 0.8267, 0.6748, 0.8262, 0.6746, 0.8263, 0.6742, 0.0, 1.0, 0.4612, 0.0593, 0.4205, 0.017, 0.43, 0.0476, 0.0, 1.0, 0.8213, 0.6743, 0.819, 0.6742, 0.8191, 0.6737, 0.0, 1.0, 0.8062, 0.6747, 0.8075, 0.6744, 0.8057, 0.6753, 0.0, 1.0, 0.8059, 0.6746, 0.8057, 0.6753, 0.8054, 0.6749, 0.0, 1.0, 0.8246, 0.6744, 0.8246, 0.6748, 0.8216, 0.6744, 0.0, 1.0, 0.819, 0.6742, 0.816, 0.6741, 0.8191, 0.6737, 0.0, 1.0, 0.3969, 0.0462, 0.3893, 0.0164, 0.43, 0.0476, 0.0, 1.0, 0.8216, 0.6727, 0.8212, 0.6726, 0.8212, 0.6717, 0.0, 1.0, 0.8058, 0.6743, 0.8054, 0.6749, 0.8053, 0.6737, 0.0, 1.0, 0.324, 0.0117, 0.3667, 0.0157, 0.3283, 0.0403, 0.0, 1.0, 0.4612, 0.0593, 0.4205, 0.017, 0.43, 0.0476, 0.0, 1.0, 0.3667, 0.0157, 0.3969, 0.0462, 0.3709, 0.0447, 0.0, 1.0, 0.8131, 0.6742, 0.8108, 0.6744, 0.813, 0.6737, 0.0, 1.0, 0.8108, 0.6717, 0.8105, 0.6727, 0.8104, 0.6718, 0.0, 1.0, 0.8108, 0.6717, 0.8108, 0.6727, 0.8105, 0.6727, 0.0, 1.0, 0.8057, 0.6735, 0.8053, 0.6737, 0.8052, 0.6728, 0.0, 1.0, 0.816, 0.6741, 0.8131, 0.6742, 0.813, 0.6737, 0.0, 1.0, 0.4205, 0.017, 0.4612, 0.0593, 0.43, 0.0476, 0.0, 1.0, 0.8056, 0.6726, 0.8057, 0.6735, 0.8052, 0.6728, 0.0, 1.0, 0.324, 0.0117, 0.3667, 0.0157, 0.3283, 0.0403, 0.0, 1.0, 0.8216, 0.6727, 0.8216, 0.6739, 0.8212, 0.6726, 0.0, 1.0, 0.816, 0.6741, 0.813, 0.6737, 0.8159, 0.6736, 0.0, 1.0, 0.8105, 0.6744, 0.8075, 0.6744, 0.8105, 0.6739, 0.0, 1.0, 0.8108, 0.6727, 0.8108, 0.6739, 0.8105, 0.6739, 0.0, 1.0, 0.8056, 0.6726, 0.8057, 0.6735, 0.8052, 0.6728, 0.0, 1.0, 0.8213, 0.6743, 0.8216, 0.6739, 0.8216, 0.6744, 0.0, 1.0, 0.8076, 0.6749, 0.8057, 0.6753, 0.8075, 0.6744, 0.0, 1.0, 0.8268, 0.6736, 0.8263, 0.6742, 0.8264, 0.6734, 0.0, 1.0, 0.8159, 0.6736, 0.8161, 0.6721, 0.8162, 0.6736, 0.0, 1.0, 0.3969, 0.0462, 0.3893, 0.0164, 0.3667, 0.0157, 0.0, 1.0, 0.8265, 0.6752, 0.8259, 0.6746, 0.8262, 0.6746, 0.0, 1.0, 0.8215, 0.6717, 0.8216, 0.6727, 0.8212, 0.6717, 0.0, 1.0, 0.8108, 0.6744, 0.8105, 0.6744, 0.8105, 0.6739, 0.0, 1.0, 0.8212, 0.6738, 0.8212, 0.6726, 0.8216, 0.6739, 0.0, 1.0, 0.8108, 0.6717, 0.8105, 0.6727, 0.8104, 0.6718, 0.0, 1.0, 0.8267, 0.6748, 0.8265, 0.6752, 0.8262, 0.6746, 0.0, 1.0, 0.816, 0.6741, 0.8162, 0.6736, 0.8191, 0.6737, 0.0, 1.0, 0.3667, 0.0157, 0.3709, 0.0447, 0.3283, 0.0403, 0.0, 1.0, 0.4205, 0.017, 0.43, 0.0476, 0.3893, 0.0164, 0.0, 1.0, 0.8269, 0.6727, 0.8268, 0.6736, 0.8264, 0.6734, 0.0, 1.0, 0.8215, 0.6717, 0.8216, 0.6727, 0.8212, 0.6717, 0.0, 1.0, 0.3969, 0.0462, 0.43, 0.0476, 0.3893, 0.0164, 0.0, 1.0, 0.8057, 0.6735, 0.8058, 0.6743, 0.8053, 0.6737, 0.0, 1.0, 0.8269, 0.6727, 0.8264, 0.6734, 0.8264, 0.6726, 0.0, 1.0, 0.8268, 0.6736, 0.8267, 0.6748, 0.8263, 0.6742, 0.0, 1.0, 0.8158, 0.6721, 0.8158, 0.6712, 0.8161, 0.6712, 0.0, 1.0, 0.8158, 0.6721, 0.8161, 0.6712, 0.8161, 0.6721, 0.0, 1.0, 0.8059, 0.6746, 0.8062, 0.6747, 0.8057, 0.6753, 0.0, 1.0, 0.8158, 0.6721, 0.8158, 0.6712, 0.8161, 0.6712, 0.0, 1.0, 0.43, 0.0476, 0.4205, 0.017, 0.3893, 0.0164, 0.0, 1.0, 0.3709, 0.0447, 0.3969, 0.0462, 0.3667, 0.0157, 0.0, 1.0, 0.8058, 0.6743, 0.8059, 0.6746, 0.8054, 0.6749, 0.0, 1.0, 0.8269, 0.6727, 0.8264, 0.6734, 0.8264, 0.6726, 0.0, 1.0, 0.8213, 0.6743, 0.8191, 0.6737, 0.8212, 0.6738, 0.0, 1.0, 0.4205, 0.017, 0.4612, 0.0593, 0.43, 0.0476, 0.4205, 0.017, 0.43, 0.0476, 0.3893, 0.0164, 0.3969, 0.0462, 0.3667, 0.0157, 0.3893, 0.0164, 0.3969, 0.0462, 0.3893, 0.0164, 0.43, 0.0476, 0.3667, 0.0157, 0.3969, 0.0462, 0.3709, 0.0447, 0.3667, 0.0157, 0.3709, 0.0447, 0.3283, 0.0403, 0.324, 0.0117, 0.3667, 0.0157, 0.3283, 0.0403, 0.43, 0.0476, 0.4205, 0.017, 0.3893, 0.0164, 0.3969, 0.0462, 0.43, 0.0476, 0.3893, 0.0164, 0.3969, 0.0462, 0.3893, 0.0164, 0.3667, 0.0157, 0.3709, 0.0447, 0.3969, 0.0462, 0.3667, 0.0157, 0.3709, 0.0447, 0.3667, 0.0157, 0.3283, 0.0403, 0.4612, 0.0593, 0.4205, 0.017, 0.43, 0.0476, 0.3283, 0.0403, 0.3667, 0.0157, 0.324, 0.0117, 0.8216, 0.6727, 0.8216, 0.6739, 0.8212, 0.6726, 0.8216, 0.6727, 0.8212, 0.6726, 0.8212, 0.6717, 0.8215, 0.6717, 0.8216, 0.6727, 0.8212, 0.6717, 0.8062, 0.6747, 0.8075, 0.6744, 0.8057, 0.6753, 0.8059, 0.6746, 0.8062, 0.6747, 0.8057, 0.6753, 0.8059, 0.6746, 0.8057, 0.6753, 0.8054, 0.6749, 0.8058, 0.6743, 0.8059, 0.6746, 0.8054, 0.6749, 0.8058, 0.6743, 0.8054, 0.6749, 0.8053, 0.6737, 0.8057, 0.6735, 0.8058, 0.6743, 0.8053, 0.6737, 0.8057, 0.6735, 0.8053, 0.6737, 0.8052, 0.6728, 0.8056, 0.6726, 0.8057, 0.6735, 0.8052, 0.6728, 0.8076, 0.6749, 0.8057, 0.6753, 0.8075, 0.6744, 0.8105, 0.6744, 0.8076, 0.6749, 0.8075, 0.6744, 0.8105, 0.6744, 0.8075, 0.6744, 0.8105, 0.6739, 0.8108, 0.6744, 0.8105, 0.6744, 0.8105, 0.6739, 0.8108, 0.6739, 0.813, 0.6737, 0.8108, 0.6744, 0.8108, 0.6739, 0.8108, 0.6744, 0.8105, 0.6739, 0.8108, 0.6727, 0.8108, 0.6739, 0.8105, 0.6739, 0.8108, 0.6727, 0.8105, 0.6739, 0.8105, 0.6727, 0.8108, 0.6717, 0.8108, 0.6727, 0.8105, 0.6727, 0.8108, 0.6717, 0.8105, 0.6727, 0.8104, 0.6718, 0.8131, 0.6742, 0.8108, 0.6744, 0.813, 0.6737, 0.816, 0.6741, 0.8131, 0.6742, 0.813, 0.6737, 0.816, 0.6741, 0.813, 0.6737, 0.8159, 0.6736, 0.8158, 0.6721, 0.8158, 0.6712, 0.8161, 0.6712, 0.8158, 0.6721, 0.8161, 0.6712, 0.8161, 0.6721, 0.8159, 0.6736, 0.8158, 0.6721, 0.8161, 0.6721, 0.8159, 0.6736, 0.8161, 0.6721, 0.8162, 0.6736, 0.816, 0.6741, 0.8159, 0.6736, 0.8162, 0.6736, 0.816, 0.6741, 0.8162, 0.6736, 0.8191, 0.6737, 0.819, 0.6742, 0.816, 0.6741, 0.8191, 0.6737, 0.8213, 0.6743, 0.819, 0.6742, 0.8191, 0.6737, 0.8213, 0.6743, 0.8191, 0.6737, 0.8212, 0.6738, 0.8246, 0.6744, 0.8265, 0.6752, 0.8246, 0.6748, 0.8246, 0.6744, 0.8246, 0.6748, 0.8216, 0.6744, 0.8216, 0.6739, 0.8246, 0.6744, 0.8216, 0.6744, 0.8212, 0.6738, 0.8212, 0.6726, 0.8216, 0.6739, 0.8213, 0.6743, 0.8212, 0.6738, 0.8216, 0.6739, 0.8213, 0.6743, 0.8216, 0.6739, 0.8216, 0.6744, 0.8265, 0.6752, 0.8246, 0.6744, 0.8259, 0.6746, 0.8265, 0.6752, 0.8259, 0.6746, 0.8262, 0.6746, 0.8267, 0.6748, 0.8265, 0.6752, 0.8262, 0.6746, 0.8267, 0.6748, 0.8262, 0.6746, 0.8263, 0.6742, 0.8268, 0.6736, 0.8267, 0.6748, 0.8263, 0.6742, 0.8268, 0.6736, 0.8263, 0.6742, 0.8264, 0.6734, 0.8269, 0.6727, 0.8268, 0.6736, 0.8264, 0.6734, 0.8269, 0.6727, 0.8264, 0.6734, 0.8264, 0.6726])
me_bumr02.materials.append(mat_01___default)
me_bumr02.use_remesh_preserve_volume = False
me_bumr02.use_remesh_preserve_attributes = False
me_bumr02.use_mirror_vertex_groups = False
me_bumr02.update()
me_expip02 = bpy.data.meshes.new('ExPip02')
me_expip02.from_pydata([(-0.3123, -0.09464, -2.153), (-0.3217, -0.04877, -2.199), (-0.3011, -0.1309, -2.153), (-0.3126, -0.07883, -2.199), (-0.3123, -0.1672, -2.153), (-0.3217, -0.1094, -2.199), (0.3113, -0.1623, -2.152), (0.3177, -0.09932, -2.197), (0.3114, -0.09666, -2.153), (0.3179, -0.048, -2.198), (-0.3498, -0.03513, -2.202), (-0.3329, -0.0478, -2.202), (-0.3265, -0.06864, -2.202), (-0.3329, -0.08978, -2.202), (-0.3498, -0.103, -2.202), (-0.3064, -0.1052, -2.135), (-0.3391, -0.08116, -2.133), (-0.3807, -0.08134, -2.13), (-0.4163, -0.1063, -2.124), (-0.4296, -0.1476, -2.124), (-0.3065, -0.1837, -2.135), (-0.2937, -0.1446, -2.135), (-0.4163, -0.1888, -2.124), (-0.3806, -0.2112, -2.13), (-0.3391, -0.2095, -2.133), (0.3453, -0.03043, -2.201), (0.3452, -0.09085, -2.201), (0.3283, -0.08004, -2.201), (0.322, -0.06159, -2.201), (0.3284, -0.04272, -2.201), (0.4295, -0.1467, -2.124), (0.4162, -0.106, -2.124), (0.3806, -0.08156, -2.13), (0.339, -0.08201, -2.134), (0.3062, -0.1059, -2.135), (0.4162, -0.1876, -2.124), (0.3804, -0.2087, -2.13), (0.3389, -0.207, -2.132), (0.3063, -0.1821, -2.135), (0.2935, -0.1443, -2.135), (-0.3807, -0.08134, -2.13), (-0.4163, -0.1063, -2.124), (0.3283, -0.08004, -2.201), (0.322, -0.06159, -2.201), (0.3284, -0.04272, -2.201), (0.3453, -0.03043, -2.201), (0.3113, -0.1623, -2.152), (0.3177, -0.09932, -2.197), (-0.3123, -0.09464, -2.153), (-0.3064, -0.1052, -2.135), (-0.3065, -0.1837, -2.135), (-0.3391, -0.2095, -2.133), (0.3452, -0.09085, -2.201), (-0.3123, -0.1672, -2.153), (0.4162, -0.106, -2.124), (0.3806, -0.08156, -2.13), (0.3179, -0.048, -2.198), (0.339, -0.08201, -2.134), (0.3062, -0.1059, -2.135), (-0.4163, -0.1888, -2.124), (-0.3806, -0.2112, -2.13), (0.4162, -0.1876, -2.124), (0.3804, -0.2087, -2.13), (-0.4296, -0.1476, -2.124), (-0.3265, -0.06864, -2.202), (-0.3329, -0.08978, -2.202), (0.3063, -0.1821, -2.135), (-0.3329, -0.0478, -2.202), (0.3114, -0.09666, -2.153), (0.3389, -0.207, -2.132), (-0.3498, -0.103, -2.202), (-0.3217, -0.1094, -2.199), (0.4295, -0.1467, -2.124), (-0.3391, -0.08116, -2.133), (-0.3217, -0.04877, -2.199), (-0.3498, -0.03513, -2.202), (-0.3391, -0.08116, -2.133), (-0.3807, -0.08134, -2.13), (0.3114, -0.09666, -2.153), (0.3179, -0.048, -2.198), (-0.4163, -0.1888, -2.124), (-0.4296, -0.1476, -2.124), (0.3283, -0.08004, -2.201), (0.3452, -0.09085, -2.201), (-0.3217, -0.04877, -2.199), (-0.3123, -0.09464, -2.153), (-0.3498, -0.103, -2.202), (-0.3217, -0.1094, -2.199), (-0.3806, -0.2112, -2.13), (-0.3391, -0.2095, -2.133), (-0.3329, -0.0478, -2.202), (-0.3498, -0.03513, -2.202), (0.339, -0.08201, -2.134), (0.3806, -0.08156, -2.13), (0.4295, -0.1467, -2.124), (0.4162, -0.106, -2.124), (-0.3064, -0.1052, -2.135), (0.4162, -0.1876, -2.124), (-0.3123, -0.1672, -2.153), (-0.3329, -0.08978, -2.202), (0.3804, -0.2087, -2.13), (0.3389, -0.207, -2.132), (0.3063, -0.1821, -2.135), (0.3062, -0.1059, -2.135), (-0.3265, -0.06864, -2.202), (0.3113, -0.1623, -2.152), (-0.4163, -0.1063, -2.124), (0.3453, -0.03043, -2.201), (-0.3065, -0.1837, -2.135), (0.3177, -0.09932, -2.197), (0.3284, -0.04272, -2.201), (0.322, -0.06159, -2.201), (-0.3807, -0.08134, -2.13), (-0.4163, -0.1063, -2.124), (0.3283, -0.08004, -2.201), (0.322, -0.06159, -2.201), (0.3284, -0.04272, -2.201), (0.3453, -0.03043, -2.201), (0.3113, -0.1623, -2.152), (0.3177, -0.09932, -2.197), (-0.3123, -0.09464, -2.153), (-0.3064, -0.1052, -2.135), (-0.3391, -0.2095, -2.133), (-0.3065, -0.1837, -2.135), (0.3452, -0.09085, -2.201), (-0.3123, -0.1672, -2.153), (0.3806, -0.08156, -2.13), (0.4162, -0.106, -2.124), (0.3179, -0.048, -2.198), (0.339, -0.08201, -2.134), (0.3062, -0.1059, -2.135), (-0.4163, -0.1888, -2.124), (-0.3806, -0.2112, -2.13), (0.4162, -0.1876, -2.124), (0.3804, -0.2087, -2.13), (-0.4296, -0.1476, -2.124), (-0.3329, -0.08978, -2.202), (-0.3265, -0.06864, -2.202), (0.3063, -0.1821, -2.135), (-0.3329, -0.0478, -2.202), (0.3114, -0.09666, -2.153), (0.3389, -0.207, -2.132), (-0.3498, -0.103, -2.202), (-0.3217, -0.1094, -2.199), (0.4295, -0.1467, -2.124), (-0.3391, -0.08116, -2.133), (-0.3217, -0.04877, -2.199), (-0.3498, -0.03513, -2.202), (-0.3391, -0.08116, -2.133), (-0.3807, -0.08134, -2.13), (0.3179, -0.048, -2.198), (0.3114, -0.09666, -2.153), (-0.4296, -0.1476, -2.124), (-0.4163, -0.1888, -2.124), (0.3452, -0.09085, -2.201), (0.3283, -0.08004, -2.201), (-0.3217, -0.04877, -2.199), (-0.3123, -0.09464, -2.153), (-0.3217, -0.1094, -2.199), (-0.3498, -0.103, -2.202), (-0.3806, -0.2112, -2.13), (-0.3391, -0.2095, -2.133), (-0.3498, -0.03513, -2.202), (-0.3329, -0.0478, -2.202), (0.339, -0.08201, -2.134), (0.3806, -0.08156, -2.13), (0.4295, -0.1467, -2.124), (0.4162, -0.106, -2.124), (-0.3064, -0.1052, -2.135), (0.4162, -0.1876, -2.124), (-0.3123, -0.1672, -2.153), (-0.3329, -0.08978, -2.202), (0.3804, -0.2087, -2.13), (0.3389, -0.207, -2.132), (0.3063, -0.1821, -2.135), (0.3062, -0.1059, -2.135), (-0.3265, -0.06864, -2.202), (0.3113, -0.1623, -2.152), (-0.4163, -0.1063, -2.124), (0.3453, -0.03043, -2.201), (-0.3065, -0.1837, -2.135), (0.3177, -0.09932, -2.197), (0.3284, -0.04272, -2.201), (0.322, -0.06159, -2.201), (-0.3779, -0.07303, -2.153), (-0.3417, -0.07244, -2.153), (-0.3748, -0.03126, -2.199), (-0.3454, -0.03064, -2.199), (-0.3417, -0.1898, -2.153), (-0.3454, -0.1289, -2.199), (-0.3779, -0.1902, -2.153), (-0.3748, -0.1297, -2.199), (-0.4073, -0.1684, -2.153), (-0.3985, -0.1112, -2.199), (-0.4185, -0.1324, -2.153), (-0.4076, -0.08102, -2.199), (-0.4073, -0.09604, -2.153), (-0.3985, -0.05042, -2.199), (0.3769, -0.07401, -2.153), (0.4062, -0.09324, -2.152), (0.371, -0.02885, -2.198), (0.3945, -0.04327, -2.198), (0.4173, -0.1254, -2.152), (0.4035, -0.06863, -2.197), (0.4061, -0.1583, -2.151), (0.3943, -0.09503, -2.197), (0.3767, -0.1796, -2.151), (0.3706, -0.1125, -2.197), (0.3405, -0.1812, -2.152), (0.3413, -0.114, -2.197), (0.3408, -0.07523, -2.153), (0.3416, -0.0307, -2.198), (-0.3706, -0.03544, -2.202), (-0.3874, -0.09068, -2.202), (-0.3706, -0.1034, -2.203), (-0.3939, -0.06974, -2.202), (-0.3874, -0.04859, -2.202), (0.3661, -0.02948, -2.201), (0.3828, -0.04028, -2.201), (0.3892, -0.05879, -2.201), (0.3827, -0.07783, -2.201), (0.3659, -0.09006, -2.201), (0.3283, -0.08004, -2.201), (0.322, -0.06159, -2.201), (0.3284, -0.04272, -2.201), (0.3113, -0.1623, -2.152), (0.3177, -0.09932, -2.197), (0.3063, -0.1821, -2.135), (0.2935, -0.1443, -2.135), (0.3062, -0.1059, -2.135), (0.3114, -0.09666, -2.153), (0.3179, -0.048, -2.198), (0.3002, -0.13, -2.152), (0.3088, -0.07423, -2.198), (0.3284, -0.04272, -2.201), (0.3661, -0.02948, -2.201), (0.3452, -0.09085, -2.201), (0.3827, -0.07783, -2.201), (0.3892, -0.05879, -2.201), (0.3828, -0.04028, -2.201), (-0.3498, -0.03513, -2.202), (-0.3874, -0.04859, -2.202), (-0.3939, -0.06974, -2.202), (-0.3874, -0.09068, -2.202), (-0.3329, -0.08978, -2.202), (0.3283, -0.08004, -2.201), (0.322, -0.06159, -2.201), (-0.3265, -0.06864, -2.202), (-0.3329, -0.0478, -2.202)], [], [(0, 2, 1), (2, 3, 1), (2, 4, 3), (4, 5, 3), (1, 11, 10), (1, 3, 11), (3, 12, 11), (3, 5, 12), (5, 13, 12), (5, 14, 13), (0, 15, 2), (4, 2, 20), (2, 21, 20), (2, 15, 21), (9, 25, 29), (26, 7, 27), (18, 17, 40, 41), (27, 28, 43, 42), (28, 29, 44, 43), (29, 25, 45, 44), (6, 7, 47, 46), (15, 0, 48, 49), (20, 24, 51, 50), (7, 26, 52, 47), (4, 20, 50, 53), (32, 31, 54, 55), (25, 9, 56, 45), (34, 33, 57, 58), (23, 22, 59, 60), (35, 36, 62, 61), (19, 18, 41, 63), (12, 13, 65, 64), (38, 6, 46, 66), (11, 12, 64, 67), (8, 34, 58, 68), (37, 38, 66, 69), (36, 37, 69, 62), (13, 14, 70, 65), (5, 4, 53, 71), (30, 35, 61, 72), (16, 15, 49, 73), (31, 30, 72, 54), (33, 32, 55, 57), (1, 10, 75, 74), (10, 11, 67, 75), (24, 23, 60, 51), (14, 5, 71, 70), (0, 1, 74, 48), (26, 27, 42, 52), (22, 19, 63, 59), (9, 8, 68, 56), (17, 16, 73, 40), (40, 73, 76, 77), (56, 68, 78, 79), (59, 63, 81, 80), (52, 42, 82, 83), (48, 74, 84, 85), (70, 71, 87, 86), (51, 60, 88, 89), (75, 67, 90, 91), (74, 75, 91, 84), (57, 55, 93, 92), (54, 72, 94, 95), (73, 49, 96, 76), (72, 61, 97, 94), (71, 53, 98, 87), (65, 70, 86, 99), (62, 69, 101, 100), (69, 66, 102, 101), (68, 58, 103, 78), (67, 64, 104, 90), (66, 46, 105, 102), (64, 65, 99, 104), (63, 41, 106, 81), (61, 62, 100, 97), (60, 59, 80, 88), (58, 57, 92, 103), (45, 56, 79, 107), (55, 54, 95, 93), (53, 50, 108, 98), (47, 52, 83, 109), (50, 51, 89, 108), (49, 48, 85, 96), (46, 47, 109, 105), (44, 45, 107, 110), (43, 44, 110, 111), (42, 43, 111, 82), (41, 40, 77, 106), (106, 77, 112, 113), (82, 111, 115, 114), (111, 110, 116, 115), (110, 107, 117, 116), (105, 109, 119, 118), (96, 85, 120, 121), (108, 89, 122, 123), (109, 83, 124, 119), (98, 108, 123, 125), (93, 95, 127, 126), (107, 79, 128, 117), (103, 92, 129, 130), (88, 80, 131, 132), (97, 100, 134, 133), (81, 106, 113, 135), (104, 99, 136, 137), (102, 105, 118, 138), (90, 104, 137, 139), (78, 103, 130, 140), (101, 102, 138, 141), (100, 101, 141, 134), (99, 86, 142, 136), (87, 98, 125, 143), (94, 97, 133, 144), (76, 96, 121, 145), (95, 94, 144, 127), (92, 93, 126, 129), (84, 91, 147, 146), (91, 90, 139, 147), (89, 88, 132, 122), (86, 87, 143, 142), (85, 84, 146, 120), (83, 82, 114, 124), (80, 81, 135, 131), (79, 78, 140, 128), (77, 76, 145, 112), (112, 145, 148, 149), (128, 140, 151, 150), (131, 135, 152, 153), (124, 114, 155, 154), (120, 146, 156, 157), (142, 143, 158, 159), (122, 132, 160, 161), (147, 139, 163, 162), (146, 147, 162, 156), (129, 126, 165, 164), (127, 144, 166, 167), (145, 121, 168, 148), (144, 133, 169, 166), (143, 125, 170, 158), (136, 142, 159, 171), (134, 141, 173, 172), (141, 138, 174, 173), (140, 130, 175, 151), (139, 137, 176, 163), (138, 118, 177, 174), (137, 136, 171, 176), (135, 113, 178, 152), (133, 134, 172, 169), (132, 131, 153, 160), (130, 129, 164, 175), (117, 128, 150, 179), (126, 127, 167, 165), (125, 123, 180, 170), (119, 124, 154, 181), (123, 122, 161, 180), (121, 120, 157, 168), (118, 119, 181, 177), (116, 117, 179, 182), (115, 116, 182, 183), (114, 115, 183, 155), (113, 112, 149, 178), (184, 185, 186), (185, 187, 186), (185, 157, 187), (157, 156, 187), (170, 188, 158), (188, 189, 158), (188, 190, 189), (190, 191, 189), (190, 192, 191), (192, 193, 191), (192, 194, 193), (194, 195, 193), (194, 196, 195), (196, 197, 195), (196, 184, 197), (184, 186, 197), (198, 199, 200), (199, 201, 200), (199, 202, 201), (202, 203, 201), (202, 204, 203), (204, 205, 203), (204, 206, 205), (206, 207, 205), (206, 208, 207), (208, 209, 207), (208, 177, 209), (177, 181, 209), (151, 210, 150), (210, 211, 150), (210, 198, 211), (198, 200, 211), (186, 212, 197), (186, 187, 212), (187, 162, 212), (187, 156, 162), (159, 213, 171), (159, 214, 213), (214, 193, 213), (214, 191, 193), (193, 195, 213), (195, 215, 213), (195, 197, 215), (197, 216, 215), (197, 212, 216), (212, 162, 216), (189, 159, 158), (189, 191, 159), (191, 214, 159), (157, 185, 168), (185, 148, 168), (185, 184, 148), (184, 149, 148), (184, 196, 149), (196, 178, 149), (196, 152, 178), (170, 180, 188), (196, 194, 152), (194, 153, 152), (194, 192, 153), (192, 160, 153), (192, 190, 160), (190, 161, 160), (190, 188, 161), (188, 180, 161), (211, 179, 150), (211, 200, 179), (200, 217, 179), (200, 201, 217), (201, 218, 217), (201, 203, 218), (203, 219, 218), (203, 205, 219), (205, 220, 219), (205, 221, 220), (221, 154, 220), (221, 209, 154), (209, 181, 154), (182, 179, 217), (209, 221, 207), (221, 205, 207), (166, 199, 167), (199, 165, 167), (199, 198, 165), (198, 164, 165), (198, 210, 164), (210, 175, 164), (210, 151, 175), (166, 202, 199), (166, 169, 202), (169, 204, 202), (169, 172, 204), (172, 206, 204), (172, 173, 206), (173, 208, 206), (173, 174, 208), (174, 177, 208), (28, 27, 222, 223), (29, 28, 223, 224), (7, 6, 225, 226), (38, 39, 228, 227), (27, 7, 226, 222), (39, 34, 229, 228), (6, 38, 227, 225), (34, 8, 230, 229), (9, 29, 224, 231), (8, 9, 231, 230), (228, 229, 232), (228, 232, 227), (227, 232, 225), (230, 232, 229), (226, 233, 222), (233, 231, 224), (233, 224, 223), (222, 233, 223), (230, 231, 233), (232, 230, 233), (232, 233, 226), (225, 232, 226), (182, 217, 235, 234), (220, 154, 236, 237), (219, 220, 237, 238), (218, 219, 238, 239), (217, 218, 239, 235), (216, 162, 240, 241), (215, 216, 241, 242), (213, 215, 242, 243), (171, 213, 243, 244), (155, 183, 246, 245), (183, 182, 234, 246), (176, 171, 244, 247), (163, 176, 247, 248), (162, 163, 248, 240), (154, 155, 245, 236), (234, 235, 239), (246, 234, 239), (246, 239, 238), (236, 245, 237), (245, 246, 238), (237, 245, 238), (241, 240, 248), (242, 241, 248), (242, 248, 247), (242, 247, 244), (243, 242, 244)])
me_expip02.polygons.foreach_set('use_smooth', [True] * 305)
_uv = me_expip02.uv_layers.new(name='UVTex')
_uv.uv.foreach_set('vector', [0.2387, 0.8585, 0.2183, 0.8585, 0.2387, 0.8234, 0.2183, 0.8585, 0.2183, 0.8234, 0.2387, 0.8234, 0.2183, 0.8585, 0.2387, 0.8585, 0.2183, 0.8234, 0.2387, 0.8585, 0.2387, 0.8234, 0.2183, 0.8234, 0.2258, 0.7979, 0.2199, 0.7936, 0.211, 0.8001, 0.2258, 0.7979, 0.2306, 0.783, 0.2199, 0.7936, 0.2306, 0.783, 0.2233, 0.783, 0.2199, 0.7936, 0.2306, 0.783, 0.2258, 0.768, 0.2233, 0.783, 0.2258, 0.768, 0.2199, 0.7724, 0.2233, 0.783, 0.2258, 0.768, 0.211, 0.7658, 0.2199, 0.7724, 0.2146, 0.8603, 0.2146, 0.889, 0.2437, 0.8603, 0.2146, 0.8603, 0.2437, 0.8603, 0.2146, 0.889, 0.2437, 0.8603, 0.2437, 0.889, 0.2146, 0.889, 0.2437, 0.8603, 0.2146, 0.889, 0.2437, 0.889, 0.2258, 0.7979, 0.211, 0.8001, 0.2199, 0.7936, 0.211, 0.7658, 0.2258, 0.768, 0.2199, 0.7724, 0.2437, 0.8603, 0.2437, 0.889, 0.2146, 0.889, 0.0, 1.0, 0.2199, 0.7724, 0.2233, 0.783, 0.1877, 0.783, 0.0, 1.0, 0.2233, 0.783, 0.2199, 0.7936, 0.1911, 0.7936, 0.0, 1.0, 0.2199, 0.7936, 0.211, 0.8001, 0.2, 0.8001, 0.0, 1.0, 0.2387, 0.8585, 0.2387, 0.8234, 0.2183, 0.8234, 0.0, 1.0, 0.2146, 0.8603, 0.2437, 0.8603, 0.2146, 0.889, 0.0, 1.0, 0.2437, 0.8603, 0.2146, 0.889, 0.2437, 0.889, 0.0, 1.0, 0.2132, 0.7588, 0.2258, 0.768, 0.211, 0.7658, 0.0, 1.0, 0.2146, 0.8603, 0.2146, 0.889, 0.2437, 0.8603, 0.0, 1.0, 0.2437, 0.8603, 0.2146, 0.889, 0.2437, 0.889, 0.0, 1.0, 0.2132, 0.8072, 0.211, 0.8001, 0.2258, 0.7979, 0.0, 1.0, 0.2437, 0.8603, 0.2146, 0.889, 0.2437, 0.889, 0.0, 1.0, 0.2437, 0.8603, 0.2146, 0.889, 0.2437, 0.889, 0.0, 1.0, 0.2437, 0.889, 0.2146, 0.889, 0.2437, 0.8603, 0.0, 1.0, 0.2437, 0.8603, 0.2146, 0.889, 0.2437, 0.889, 0.0, 1.0, 0.1877, 0.783, 0.2233, 0.783, 0.2199, 0.7724, 0.0, 1.0, 0.2146, 0.889, 0.2146, 0.8603, 0.2437, 0.8603, 0.0, 1.0, 0.1877, 0.783, 0.2199, 0.7936, 0.2233, 0.783, 0.0, 1.0, 0.2437, 0.8603, 0.2146, 0.8603, 0.2146, 0.889, 0.0, 1.0, 0.2437, 0.889, 0.2146, 0.889, 0.2437, 0.8603, 0.0, 1.0, 0.2146, 0.889, 0.2437, 0.889, 0.2146, 0.8603, 0.0, 1.0, 0.211, 0.7658, 0.1911, 0.7724, 0.2199, 0.7724, 0.0, 1.0, 0.2387, 0.8585, 0.2183, 0.8585, 0.2387, 0.8234, 0.0, 1.0, 0.2146, 0.889, 0.2437, 0.889, 0.2146, 0.8603, 0.0, 1.0, 0.2437, 0.8603, 0.2437, 0.889, 0.2146, 0.889, 0.0, 1.0, 0.2146, 0.889, 0.2437, 0.8603, 0.2437, 0.889, 0.0, 1.0, 0.2146, 0.8603, 0.2437, 0.889, 0.2146, 0.889, 0.0, 1.0, 0.2132, 0.8072, 0.2258, 0.7979, 0.211, 0.8001, 0.0, 1.0, 0.1911, 0.7936, 0.211, 0.8001, 0.2199, 0.7936, 0.0, 1.0, 0.2146, 0.8603, 0.2437, 0.889, 0.2146, 0.889, 0.0, 1.0, 0.2132, 0.7588, 0.211, 0.7658, 0.2258, 0.768, 0.0, 1.0, 0.2387, 0.8585, 0.2387, 0.8234, 0.2183, 0.8234, 0.0, 1.0, 0.211, 0.7658, 0.2199, 0.7724, 0.1911, 0.7724, 0.0, 1.0, 0.2146, 0.8603, 0.2437, 0.889, 0.2146, 0.889, 0.0, 1.0, 0.2387, 0.8585, 0.2183, 0.8585, 0.2387, 0.8234, 0.0, 1.0, 0.2146, 0.8603, 0.2146, 0.889, 0.2437, 0.889, 0.0, 1.0, 0.2146, 0.8603, 0.2146, 0.889, 0.2437, 0.889, 0.0, 1.0, 0.2387, 0.8585, 0.2183, 0.8585, 0.2387, 0.8234, 0.0, 1.0, 0.2146, 0.8603, 0.2437, 0.889, 0.2146, 0.889, 0.0, 1.0, 0.211, 0.7658, 0.2199, 0.7724, 0.1911, 0.7724, 0.0, 1.0, 0.2387, 0.8585, 0.2387, 0.8234, 0.2183, 0.8234, 0.0, 1.0, 0.2132, 0.7588, 0.211, 0.7658, 0.2258, 0.768, 0.0, 1.0, 0.2146, 0.8603, 0.2437, 0.889, 0.2146, 0.889, 0.0, 1.0, 0.1911, 0.7936, 0.211, 0.8001, 0.2199, 0.7936, 0.0, 1.0, 0.2132, 0.8072, 0.2258, 0.7979, 0.211, 0.8001, 0.0, 1.0, 0.2146, 0.8603, 0.2437, 0.889, 0.2146, 0.889, 0.0, 1.0, 0.2146, 0.889, 0.2437, 0.8603, 0.2437, 0.889, 0.0, 1.0, 0.2437, 0.8603, 0.2437, 0.889, 0.2146, 0.889, 0.0, 1.0, 0.2146, 0.889, 0.2437, 0.889, 0.2146, 0.8603, 0.0, 1.0, 0.2387, 0.8585, 0.2183, 0.8585, 0.2387, 0.8234, 0.0, 1.0, 0.211, 0.7658, 0.1911, 0.7724, 0.2199, 0.7724, 0.0, 1.0, 0.2146, 0.889, 0.2437, 0.889, 0.2146, 0.8603, 0.0, 1.0, 0.2437, 0.889, 0.2146, 0.889, 0.2437, 0.8603, 0.0, 1.0, 0.2437, 0.8603, 0.2146, 0.8603, 0.2146, 0.889, 0.0, 1.0, 0.1877, 0.783, 0.2199, 0.7936, 0.2233, 0.783, 0.0, 1.0, 0.2146, 0.889, 0.2146, 0.8603, 0.2437, 0.8603, 0.0, 1.0, 0.1877, 0.783, 0.2233, 0.783, 0.2199, 0.7724, 0.0, 1.0, 0.2437, 0.8603, 0.2146, 0.889, 0.2437, 0.889, 0.0, 1.0, 0.2437, 0.889, 0.2146, 0.889, 0.2437, 0.8603, 0.0, 1.0, 0.2437, 0.8603, 0.2146, 0.889, 0.2437, 0.889, 0.0, 1.0, 0.2437, 0.8603, 0.2146, 0.889, 0.2437, 0.889, 0.0, 1.0, 0.2132, 0.8072, 0.211, 0.8001, 0.2258, 0.7979, 0.0, 1.0, 0.2437, 0.8603, 0.2146, 0.889, 0.2437, 0.889, 0.0, 1.0, 0.2146, 0.8603, 0.2146, 0.889, 0.2437, 0.8603, 0.0, 1.0, 0.2132, 0.7588, 0.2258, 0.768, 0.211, 0.7658, 0.0, 1.0, 0.2437, 0.8603, 0.2146, 0.889, 0.2437, 0.889, 0.0, 1.0, 0.2146, 0.8603, 0.2437, 0.8603, 0.2146, 0.889, 0.0, 1.0, 0.2387, 0.8585, 0.2387, 0.8234, 0.2183, 0.8234, 0.0, 1.0, 0.2199, 0.7936, 0.211, 0.8001, 0.2, 0.8001, 0.0, 1.0, 0.2233, 0.783, 0.2199, 0.7936, 0.1911, 0.7936, 0.0, 1.0, 0.2199, 0.7724, 0.2233, 0.783, 0.1877, 0.783, 0.0, 1.0, 0.2437, 0.8603, 0.2437, 0.889, 0.2146, 0.889, 0.0, 1.0, 0.2437, 0.8603, 0.2437, 0.889, 0.2146, 0.889, 0.0, 1.0, 0.2199, 0.7724, 0.2233, 0.783, 0.1877, 0.783, 0.0, 1.0, 0.2233, 0.783, 0.2199, 0.7936, 0.1911, 0.7936, 0.0, 1.0, 0.2199, 0.7936, 0.211, 0.8001, 0.2, 0.8001, 0.0, 1.0, 0.2387, 0.8585, 0.2387, 0.8234, 0.2183, 0.8234, 0.0, 1.0, 0.2146, 0.8603, 0.2437, 0.8603, 0.2146, 0.889, 0.0, 1.0, 0.2437, 0.8603, 0.2146, 0.889, 0.2437, 0.889, 0.0, 1.0, 0.2132, 0.7588, 0.2258, 0.768, 0.211, 0.7658, 0.0, 1.0, 0.2146, 0.8603, 0.2146, 0.889, 0.2437, 0.8603, 0.0, 1.0, 0.2437, 0.8603, 0.2146, 0.889, 0.2437, 0.889, 0.0, 1.0, 0.2132, 0.8072, 0.211, 0.8001, 0.2258, 0.7979, 0.0, 1.0, 0.2437, 0.8603, 0.2146, 0.889, 0.2437, 0.889, 0.0, 1.0, 0.2437, 0.8603, 0.2146, 0.889, 0.2437, 0.889, 0.0, 1.0, 0.2437, 0.889, 0.2146, 0.889, 0.2437, 0.8603, 0.0, 1.0, 0.2437, 0.8603, 0.2146, 0.889, 0.2437, 0.889, 0.0, 1.0, 0.1877, 0.783, 0.2233, 0.783, 0.2199, 0.7724, 0.0, 1.0, 0.2146, 0.889, 0.2146, 0.8603, 0.2437, 0.8603, 0.0, 1.0, 0.1877, 0.783, 0.2199, 0.7936, 0.2233, 0.783, 0.0, 1.0, 0.2437, 0.8603, 0.2146, 0.8603, 0.2146, 0.889, 0.0, 1.0, 0.2437, 0.889, 0.2146, 0.889, 0.2437, 0.8603, 0.0, 1.0, 0.2146, 0.889, 0.2437, 0.889, 0.2146, 0.8603, 0.0, 1.0, 0.211, 0.7658, 0.1911, 0.7724, 0.2199, 0.7724, 0.0, 1.0, 0.2387, 0.8585, 0.2183, 0.8585, 0.2387, 0.8234, 0.0, 1.0, 0.2146, 0.889, 0.2437, 0.889, 0.2146, 0.8603, 0.0, 1.0, 0.2437, 0.8603, 0.2437, 0.889, 0.2146, 0.889, 0.0, 1.0, 0.2146, 0.889, 0.2437, 0.8603, 0.2437, 0.889, 0.0, 1.0, 0.2146, 0.8603, 0.2437, 0.889, 0.2146, 0.889, 0.0, 1.0, 0.2132, 0.8072, 0.2258, 0.7979, 0.211, 0.8001, 0.0, 1.0, 0.1911, 0.7936, 0.211, 0.8001, 0.2199, 0.7936, 0.0, 1.0, 0.2146, 0.8603, 0.2437, 0.889, 0.2146, 0.889, 0.0, 1.0, 0.2132, 0.7588, 0.211, 0.7658, 0.2258, 0.768, 0.0, 1.0, 0.2387, 0.8585, 0.2387, 0.8234, 0.2183, 0.8234, 0.0, 1.0, 0.211, 0.7658, 0.2199, 0.7724, 0.1911, 0.7724, 0.0, 1.0, 0.2146, 0.8603, 0.2437, 0.889, 0.2146, 0.889, 0.0, 1.0, 0.2387, 0.8585, 0.2183, 0.8585, 0.2387, 0.8234, 0.0, 1.0, 0.2146, 0.8603, 0.2146, 0.889, 0.2437, 0.889, 0.0, 1.0, 0.2146, 0.8603, 0.2146, 0.889, 0.2437, 0.889, 0.0, 1.0, 0.2387, 0.8585, 0.2183, 0.8585, 0.2387, 0.8234, 0.0, 1.0, 0.2146, 0.8603, 0.2437, 0.889, 0.2146, 0.889, 0.0, 1.0, 0.211, 0.7658, 0.2199, 0.7724, 0.1911, 0.7724, 0.0, 1.0, 0.2387, 0.8585, 0.2387, 0.8234, 0.2183, 0.8234, 0.0, 1.0, 0.2132, 0.7588, 0.211, 0.7658, 0.2258, 0.768, 0.0, 1.0, 0.2146, 0.8603, 0.2437, 0.889, 0.2146, 0.889, 0.0, 1.0, 0.1911, 0.7936, 0.211, 0.8001, 0.2199, 0.7936, 0.0, 1.0, 0.2132, 0.8072, 0.2258, 0.7979, 0.211, 0.8001, 0.0, 1.0, 0.2146, 0.8603, 0.2437, 0.889, 0.2146, 0.889, 0.0, 1.0, 0.2146, 0.889, 0.2437, 0.8603, 0.2437, 0.889, 0.0, 1.0, 0.2437, 0.8603, 0.2437, 0.889, 0.2146, 0.889, 0.0, 1.0, 0.2146, 0.889, 0.2437, 0.889, 0.2146, 0.8603, 0.0, 1.0, 0.2387, 0.8585, 0.2183, 0.8585, 0.2387, 0.8234, 0.0, 1.0, 0.211, 0.7658, 0.1911, 0.7724, 0.2199, 0.7724, 0.0, 1.0, 0.2146, 0.889, 0.2437, 0.889, 0.2146, 0.8603, 0.0, 1.0, 0.2437, 0.889, 0.2146, 0.889, 0.2437, 0.8603, 0.0, 1.0, 0.2437, 0.8603, 0.2146, 0.8603, 0.2146, 0.889, 0.0, 1.0, 0.1877, 0.783, 0.2199, 0.7936, 0.2233, 0.783, 0.0, 1.0, 0.2146, 0.889, 0.2146, 0.8603, 0.2437, 0.8603, 0.0, 1.0, 0.1877, 0.783, 0.2233, 0.783, 0.2199, 0.7724, 0.0, 1.0, 0.2437, 0.8603, 0.2146, 0.889, 0.2437, 0.889, 0.0, 1.0, 0.2437, 0.889, 0.2146, 0.889, 0.2437, 0.8603, 0.0, 1.0, 0.2437, 0.8603, 0.2146, 0.889, 0.2437, 0.889, 0.0, 1.0, 0.2437, 0.8603, 0.2146, 0.889, 0.2437, 0.889, 0.0, 1.0, 0.2132, 0.8072, 0.211, 0.8001, 0.2258, 0.7979, 0.0, 1.0, 0.2437, 0.8603, 0.2146, 0.889, 0.2437, 0.889, 0.0, 1.0, 0.2146, 0.8603, 0.2146, 0.889, 0.2437, 0.8603, 0.0, 1.0, 0.2132, 0.7588, 0.2258, 0.768, 0.211, 0.7658, 0.0, 1.0, 0.2437, 0.8603, 0.2146, 0.889, 0.2437, 0.889, 0.0, 1.0, 0.2146, 0.8603, 0.2437, 0.8603, 0.2146, 0.889, 0.0, 1.0, 0.2387, 0.8585, 0.2387, 0.8234, 0.2183, 0.8234, 0.0, 1.0, 0.2199, 0.7936, 0.211, 0.8001, 0.2, 0.8001, 0.0, 1.0, 0.2233, 0.783, 0.2199, 0.7936, 0.1911, 0.7936, 0.0, 1.0, 0.2199, 0.7724, 0.2233, 0.783, 0.1877, 0.783, 0.0, 1.0, 0.2437, 0.8603, 0.2437, 0.889, 0.2146, 0.889, 0.0, 1.0, 0.2387, 0.8585, 0.2183, 0.8585, 0.2387, 0.8234, 0.2183, 0.8585, 0.2183, 0.8234, 0.2387, 0.8234, 0.2183, 0.8585, 0.2387, 0.8585, 0.2183, 0.8234, 0.2387, 0.8585, 0.2387, 0.8234, 0.2183, 0.8234, 0.2387, 0.8585, 0.2183, 0.8585, 0.2387, 0.8234, 0.2183, 0.8585, 0.2183, 0.8234, 0.2387, 0.8234, 0.2183, 0.8585, 0.2387, 0.8585, 0.2183, 0.8234, 0.2387, 0.8585, 0.2387, 0.8234, 0.2183, 0.8234, 0.2387, 0.8585, 0.2183, 0.8585, 0.2387, 0.8234, 0.2183, 0.8585, 0.2183, 0.8234, 0.2387, 0.8234, 0.2183, 0.8585, 0.2387, 0.8585, 0.2183, 0.8234, 0.2387, 0.8585, 0.2387, 0.8234, 0.2183, 0.8234, 0.2387, 0.8585, 0.2183, 0.8585, 0.2387, 0.8234, 0.2183, 0.8585, 0.2183, 0.8234, 0.2387, 0.8234, 0.2183, 0.8585, 0.2387, 0.8585, 0.2183, 0.8234, 0.2387, 0.8585, 0.2387, 0.8234, 0.2183, 0.8234, 0.2387, 0.8585, 0.2183, 0.8585, 0.2387, 0.8234, 0.2183, 0.8585, 0.2183, 0.8234, 0.2387, 0.8234, 0.2183, 0.8585, 0.2387, 0.8585, 0.2183, 0.8234, 0.2387, 0.8585, 0.2387, 0.8234, 0.2183, 0.8234, 0.2387, 0.8585, 0.2183, 0.8585, 0.2387, 0.8234, 0.2183, 0.8585, 0.2183, 0.8234, 0.2387, 0.8234, 0.2183, 0.8585, 0.2387, 0.8585, 0.2183, 0.8234, 0.2387, 0.8585, 0.2387, 0.8234, 0.2183, 0.8234, 0.2387, 0.8585, 0.2183, 0.8585, 0.2387, 0.8234, 0.2183, 0.8585, 0.2183, 0.8234, 0.2387, 0.8234, 0.2183, 0.8585, 0.2387, 0.8585, 0.2183, 0.8234, 0.2387, 0.8585, 0.2387, 0.8234, 0.2183, 0.8234, 0.2387, 0.8585, 0.2183, 0.8585, 0.2387, 0.8234, 0.2183, 0.8585, 0.2183, 0.8234, 0.2387, 0.8234, 0.2183, 0.8585, 0.2387, 0.8585, 0.2183, 0.8234, 0.2387, 0.8585, 0.2387, 0.8234, 0.2183, 0.8234, 0.1978, 0.8072, 0.2, 0.8001, 0.1852, 0.7979, 0.1978, 0.8072, 0.2132, 0.8072, 0.2, 0.8001, 0.2132, 0.8072, 0.211, 0.8001, 0.2, 0.8001, 0.2132, 0.8072, 0.2258, 0.7979, 0.211, 0.8001, 0.211, 0.7658, 0.1911, 0.7724, 0.2199, 0.7724, 0.211, 0.7658, 0.2, 0.7658, 0.1911, 0.7724, 0.2, 0.7658, 0.1852, 0.768, 0.1911, 0.7724, 0.2, 0.7658, 0.1978, 0.7588, 0.1852, 0.768, 0.1852, 0.768, 0.1804, 0.783, 0.1911, 0.7724, 0.1804, 0.783, 0.1877, 0.783, 0.1911, 0.7724, 0.1804, 0.783, 0.1852, 0.7979, 0.1877, 0.783, 0.1852, 0.7979, 0.1911, 0.7936, 0.1877, 0.783, 0.1852, 0.7979, 0.2, 0.8001, 0.1911, 0.7936, 0.2, 0.8001, 0.211, 0.8001, 0.1911, 0.7936, 0.2132, 0.7588, 0.211, 0.7658, 0.2258, 0.768, 0.2132, 0.7588, 0.1978, 0.7588, 0.211, 0.7658, 0.1978, 0.7588, 0.2, 0.7658, 0.211, 0.7658, 0.2146, 0.8603, 0.2437, 0.8603, 0.2146, 0.889, 0.2437, 0.8603, 0.2437, 0.889, 0.2146, 0.889, 0.2437, 0.8603, 0.2146, 0.8603, 0.2437, 0.889, 0.2146, 0.8603, 0.2146, 0.889, 0.2437, 0.889, 0.2146, 0.8603, 0.2437, 0.8603, 0.2146, 0.889, 0.2437, 0.8603, 0.2437, 0.889, 0.2146, 0.889, 0.2437, 0.8603, 0.2146, 0.889, 0.2437, 0.889, 0.2146, 0.8603, 0.2146, 0.889, 0.2437, 0.8603, 0.2437, 0.8603, 0.2146, 0.8603, 0.2146, 0.889, 0.2146, 0.8603, 0.2437, 0.889, 0.2146, 0.889, 0.2146, 0.8603, 0.2437, 0.8603, 0.2437, 0.889, 0.2437, 0.8603, 0.2146, 0.889, 0.2437, 0.889, 0.2437, 0.8603, 0.2146, 0.8603, 0.2146, 0.889, 0.2146, 0.8603, 0.2437, 0.889, 0.2146, 0.889, 0.2146, 0.8603, 0.2437, 0.8603, 0.2437, 0.889, 0.2437, 0.8603, 0.2146, 0.889, 0.2437, 0.889, 0.2132, 0.8072, 0.211, 0.8001, 0.2258, 0.7979, 0.2132, 0.8072, 0.1978, 0.8072, 0.211, 0.8001, 0.1978, 0.8072, 0.2, 0.8001, 0.211, 0.8001, 0.1978, 0.8072, 0.1852, 0.7979, 0.2, 0.8001, 0.1852, 0.7979, 0.1911, 0.7936, 0.2, 0.8001, 0.1852, 0.7979, 0.1804, 0.783, 0.1911, 0.7936, 0.1804, 0.783, 0.1877, 0.783, 0.1911, 0.7936, 0.1804, 0.783, 0.1852, 0.768, 0.1877, 0.783, 0.1852, 0.768, 0.1911, 0.7724, 0.1877, 0.783, 0.1852, 0.768, 0.2, 0.7658, 0.1911, 0.7724, 0.2, 0.7658, 0.211, 0.7658, 0.1911, 0.7724, 0.2, 0.7658, 0.2132, 0.7588, 0.211, 0.7658, 0.2132, 0.7588, 0.2258, 0.768, 0.211, 0.7658, 0.2199, 0.7936, 0.211, 0.8001, 0.2, 0.8001, 0.2132, 0.7588, 0.2, 0.7658, 0.1978, 0.7588, 0.2, 0.7658, 0.1852, 0.768, 0.1978, 0.7588, 0.2146, 0.889, 0.2437, 0.8603, 0.2437, 0.889, 0.2437, 0.8603, 0.2146, 0.889, 0.2437, 0.889, 0.2437, 0.8603, 0.2146, 0.8603, 0.2146, 0.889, 0.2146, 0.8603, 0.2437, 0.889, 0.2146, 0.889, 0.2146, 0.8603, 0.2437, 0.8603, 0.2437, 0.889, 0.2437, 0.8603, 0.2146, 0.889, 0.2437, 0.889, 0.2437, 0.8603, 0.2146, 0.8603, 0.2146, 0.889, 0.2146, 0.889, 0.2146, 0.8603, 0.2437, 0.8603, 0.2146, 0.889, 0.2437, 0.889, 0.2146, 0.8603, 0.2437, 0.889, 0.2437, 0.8603, 0.2146, 0.8603, 0.2437, 0.889, 0.2146, 0.889, 0.2437, 0.8603, 0.2146, 0.889, 0.2146, 0.8603, 0.2437, 0.8603, 0.2146, 0.889, 0.2437, 0.889, 0.2146, 0.8603, 0.2437, 0.889, 0.2437, 0.8603, 0.2146, 0.8603, 0.2437, 0.889, 0.2146, 0.889, 0.2437, 0.8603, 0.2146, 0.889, 0.2146, 0.8603, 0.2437, 0.8603, 0.2199, 0.7724, 0.2306, 0.783, 0.2233, 0.783, 0.0, 1.0, 0.2306, 0.783, 0.2199, 0.7936, 0.2233, 0.783, 0.0, 1.0, 0.2387, 0.8585, 0.2183, 0.8585, 0.2387, 0.8234, 0.0, 1.0, 0.2437, 0.889, 0.2437, 0.8603, 0.2146, 0.889, 0.0, 1.0, 0.2258, 0.768, 0.2306, 0.783, 0.2199, 0.7724, 0.0, 1.0, 0.2437, 0.889, 0.2146, 0.889, 0.2437, 0.8603, 0.0, 1.0, 0.2146, 0.889, 0.2437, 0.8603, 0.2146, 0.8603, 0.0, 1.0, 0.2146, 0.8603, 0.2437, 0.8603, 0.2146, 0.889, 0.0, 1.0, 0.2306, 0.783, 0.2258, 0.7979, 0.2199, 0.7936, 0.0, 1.0, 0.2387, 0.8585, 0.2387, 0.8234, 0.2183, 0.8234, 0.0, 1.0, 0.2437, 0.889, 0.2146, 0.889, 0.2437, 0.8603, 0.2437, 0.889, 0.2437, 0.8603, 0.2146, 0.889, 0.2146, 0.889, 0.2437, 0.8603, 0.2146, 0.8603, 0.2146, 0.8603, 0.2437, 0.8603, 0.2146, 0.889, 0.2258, 0.768, 0.2306, 0.783, 0.2199, 0.7724, 0.2306, 0.783, 0.2258, 0.7979, 0.2199, 0.7936, 0.2306, 0.783, 0.2199, 0.7936, 0.2233, 0.783, 0.2199, 0.7724, 0.2306, 0.783, 0.2233, 0.783, 0.2387, 0.8585, 0.2387, 0.8234, 0.2183, 0.8234, 0.2183, 0.8585, 0.2387, 0.8585, 0.2183, 0.8234, 0.2183, 0.8585, 0.2183, 0.8234, 0.2387, 0.8234, 0.2387, 0.8585, 0.2183, 0.8585, 0.2387, 0.8234, 0.2199, 0.7936, 0.2, 0.8001, 0.1911, 0.7936, 0.0, 1.0, 0.211, 0.7658, 0.2199, 0.7724, 0.1911, 0.7724, 0.0, 1.0, 0.1911, 0.7724, 0.2199, 0.7724, 0.1877, 0.783, 0.0, 1.0, 0.2233, 0.783, 0.1911, 0.7936, 0.1877, 0.783, 0.0, 1.0, 0.2199, 0.7936, 0.2, 0.8001, 0.1911, 0.7936, 0.0, 1.0, 0.1911, 0.7936, 0.211, 0.8001, 0.2199, 0.7936, 0.0, 1.0, 0.1877, 0.783, 0.1911, 0.7936, 0.2199, 0.7936, 0.0, 1.0, 0.1911, 0.7724, 0.1877, 0.783, 0.2199, 0.7724, 0.0, 1.0, 0.1911, 0.7724, 0.1877, 0.783, 0.2199, 0.7724, 0.0, 1.0, 0.2199, 0.7724, 0.2233, 0.783, 0.1877, 0.783, 0.0, 1.0, 0.2233, 0.783, 0.2199, 0.7936, 0.1911, 0.7936, 0.0, 1.0, 0.1877, 0.783, 0.2233, 0.783, 0.2199, 0.7724, 0.0, 1.0, 0.1877, 0.783, 0.2199, 0.7936, 0.2233, 0.783, 0.0, 1.0, 0.1911, 0.7936, 0.211, 0.8001, 0.2199, 0.7936, 0.0, 1.0, 0.211, 0.7658, 0.2199, 0.7724, 0.1911, 0.7724, 0.0, 1.0, 0.2199, 0.7936, 0.2, 0.8001, 0.1911, 0.7936, 0.2233, 0.783, 0.2199, 0.7936, 0.1911, 0.7936, 0.2233, 0.783, 0.1911, 0.7936, 0.1877, 0.783, 0.211, 0.7658, 0.2199, 0.7724, 0.1911, 0.7724, 0.2199, 0.7724, 0.2233, 0.783, 0.1877, 0.783, 0.1911, 0.7724, 0.2199, 0.7724, 0.1877, 0.783, 0.1911, 0.7936, 0.211, 0.8001, 0.2199, 0.7936, 0.1877, 0.783, 0.1911, 0.7936, 0.2199, 0.7936, 0.1877, 0.783, 0.2199, 0.7936, 0.2233, 0.783, 0.1877, 0.783, 0.2233, 0.783, 0.2199, 0.7724, 0.1911, 0.7724, 0.1877, 0.783, 0.2199, 0.7724])
me_expip02.materials.append(mat_01___default)
me_expip02.use_remesh_preserve_volume = False
me_expip02.use_remesh_preserve_attributes = False
me_expip02.use_mirror_vertex_groups = False
me_expip02.update()

# ---- objects
ob_point = bpy.data.objects.new('Point', light_point)
ob_mesh_017 = bpy.data.objects.new('Mesh.017', me_bumr02)
ob_mesh_010 = bpy.data.objects.new('Mesh.010', me_expip02)
ob_lamp = bpy.data.objects.new('Lamp', light_lamp)
ob_camera = bpy.data.objects.new('Camera', cam_camera)

# ---- transforms, parenting, visibility, modifiers, constraints
ob_point.location = (0.2725, 2.386, -0.2381)
ob_point.lineart.crease_threshold = 0.0
ob_mesh_017.location = (0.0, 0.0, 0.01271)
ob_mesh_017.rotation_euler = (1.571, -0.0, 0.0)
ob_mesh_017.lineart.crease_threshold = 0.0
ob_mesh_010.location = (0.0, 0.0, 0.01271)
ob_mesh_010.rotation_euler = (1.571, -0.0, 0.0)
ob_mesh_010.lineart.crease_threshold = 0.0
ob_lamp.location = (4.076, 1.005, 5.917)
ob_lamp.rotation_euler = (0.6503, 0.05522, 1.866)
ob_lamp.lock_rotations_4d = False
ob_lamp.empty_display_type = 'ARROWS'
ob_lamp.color = (0.0, 0.0, 0.0, 0.0)
ob_lamp.lineart.crease_threshold = 0.0
ob_camera.location = (7.481, -6.508, 5.356)
ob_camera.rotation_euler = (1.109, 0.01082, 0.8149)
ob_camera.lock_rotations_4d = False
ob_camera.empty_display_type = 'ARROWS'
ob_camera.color = (0.0, 0.0, 0.0, 0.0)
ob_camera.display_type = 'WIRE'
ob_camera.lineart.crease_threshold = 0.0

# ---- collection membership
col_collection_1.objects.link(ob_point)
col_collection_1.objects.link(ob_mesh_017)
col_collection_1.objects.link(ob_mesh_010)
col_collection_1.objects.link(ob_lamp)
col_collection_1.objects.link(ob_camera)

# ---- scene / render settings (as saved in the file)
scene.camera = ob_camera
scene.frame_start = 1; scene.frame_end = 250; scene.frame_set(1)
scene.render.engine = 'BLENDER_EEVEE_NEXT'
scene.render.image_settings.color_mode = 'RGB'
scene.render.image_settings.compression = 90
scene.render.resolution_percentage = 50
scene.render.dither_intensity = 0.0
scene.render.bake_margin = 2
scene.render.bake_bias = 0.0
scene.cycles.use_denoising = False
scene.cycles.samples = 10
scene.cycles.sampling_pattern = 'TABULATED_SOBOL'
scene.cycles.light_sampling_threshold = 0.0
scene.cycles.use_adaptive_sampling = False
scene.cycles.use_light_tree = False
scene.cycles.blur_glossy = 0.0
scene.cycles.volume_bounces = 1
scene.cycles.pixel_filter_type = 'GAUSSIAN'
scene.cycles.sample_clamp_indirect = 0.0
scene.view_settings.view_transform = 'Standard'
bpy.context.view_layer.update()
